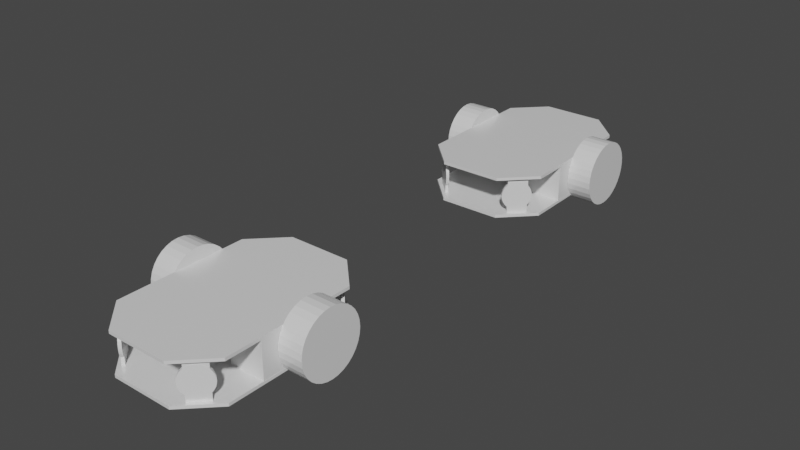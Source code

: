 # Source: scenario3variant3.blend  (saved by Blender 2.82.7; exported with 4.5.12 LTS)
import bpy
from mathutils import Matrix  # noqa: F401  (used for matrix-valued properties, if any)

bpy.ops.wm.read_factory_settings(use_empty=True)
scene = bpy.context.scene
scene.name = 'Scene'

# ---- materials (node trees are filled in below, after node groups)
mat_none_002 = bpy.data.materials.new('None.002')
mat_none_002.use_transparent_shadow = False
mat_none_002.roughness = 0.2546
mat_none_002.specular_intensity = 0.8
mat_none_003 = bpy.data.materials.new('None.003')
mat_none_003.use_transparent_shadow = False
mat_none_003.roughness = 0.2546
mat_none_003.specular_intensity = 0.8

# ---- material node trees
mat_none_002.use_nodes = True; mat_none_002.node_tree.nodes.clear()
_N = mat_none_002.node_tree.nodes; _L = mat_none_002.node_tree.links
n0 = _N.new('ShaderNodeOutputMaterial'); n0.name = 'Material Output'; n0.location = (300, 300)
n1 = _N.new('ShaderNodeBsdfPrincipled'); n1.name = 'Principled BSDF'; n1.location = (10, 300)
n1.distribution = 'GGX'
n1.subsurface_method = 'BURLEY'
n1.inputs[2].default_value = 0.2546
n1.inputs[3].default_value = 1.45
n1.inputs[13].default_value = 0.8
n1.inputs[27].default_value = (0.0, 0.0, 0.0, 1.0)
n1.inputs[28].default_value = 1.0
_L.new(n1.outputs[0], n0.inputs[0])
n0.is_active_output = True
mat_none_003.use_nodes = True; mat_none_003.node_tree.nodes.clear()
_N = mat_none_003.node_tree.nodes; _L = mat_none_003.node_tree.links
n0 = _N.new('ShaderNodeOutputMaterial'); n0.name = 'Material Output'; n0.location = (300, 300)
n1 = _N.new('ShaderNodeBsdfPrincipled'); n1.name = 'Principled BSDF'; n1.location = (10, 300)
n1.distribution = 'GGX'
n1.subsurface_method = 'BURLEY'
n1.inputs[2].default_value = 0.2546
n1.inputs[3].default_value = 1.45
n1.inputs[13].default_value = 0.8
n1.inputs[27].default_value = (0.0, 0.0, 0.0, 1.0)
n1.inputs[28].default_value = 1.0
_L.new(n1.outputs[0], n0.inputs[0])
n0.is_active_output = True

# ---- world
world_world = bpy.data.worlds.new('World'); scene.world = world_world
world_world.use_nodes = True; world_world.node_tree.nodes.clear()
_N = world_world.node_tree.nodes; _L = world_world.node_tree.links
n0 = _N.new('ShaderNodeOutputWorld'); n0.name = 'World Output'; n0.location = (300, 300)
n1 = _N.new('ShaderNodeBackground'); n1.name = 'Background'; n1.location = (10, 300)
n1.inputs[0].default_value = (0.05088, 0.05088, 0.05088, 1.0)
_L.new(n1.outputs[0], n0.inputs[0])
n0.is_active_output = True
world_world.color = (0.05088, 0.05088, 0.05088)
world_world.use_sun_shadow = False
world_world.sun_shadow_jitter_overblur = 0.0

# ---- meshes
me_bottom_baseboard_plane_001 = bpy.data.meshes.new('Bottom_Baseboard_Plane.001')
me_bottom_baseboard_plane_001.from_pydata([(-0.0888, -0.02201, 0.03191), (-0.0888, -0.02201, -0.03189), (-0.0578, -0.02201, -0.06289), (0.0762, -0.02201, -0.06289), (0.1072, -0.02201, -0.03189), (0.1072, -0.02201, 0.03191), (0.0762, -0.02201, 0.06291), (-0.0578, -0.02201, 0.06291), (0.1072, -0.02201, 0.03191), (0.1072, -0.02201, -0.03189), (0.1072, -0.02201, -0.03189), (0.1072, -0.02201, 0.03191), (0.0762, -0.02201, 0.06291), (-0.0578, -0.02201, -0.06289), (0.0762, -0.02201, -0.06289), (-0.0888, -0.02201, 0.03191), (-0.0888, -0.02201, -0.03189), (-0.0578, -0.02201, 0.06291), (0.0762, -0.02201, 0.06291), (0.1072, -0.01901, 0.03191), (0.0762, -0.01901, 0.06291), (0.0762, -0.02201, -0.06289), (-0.0888, -0.02201, -0.03189), (-0.0578, -0.02201, -0.06289), (-0.0578, -0.02201, 0.06291), (-0.0888, -0.02201, 0.03191), (-0.0888, -0.01901, 0.03191), (-0.0578, -0.01901, 0.06291), (0.1072, -0.01901, -0.03189), (0.0762, -0.01901, -0.06289), (-0.0578, -0.01901, -0.06289), (-0.0888, -0.01901, -0.03189), (-0.0888, 0.01799, 0.03191), (-0.0888, 0.01799, -0.03189), (-0.0578, 0.01799, -0.06289), (0.0762, 0.01799, -0.06289), (0.1072, 0.01799, -0.03189), (0.1072, 0.01799, 0.03191), (0.0762, 0.01799, 0.06291), (-0.0578, 0.01799, 0.06291), (0.1072, 0.01799, 0.03191), (0.1072, 0.01799, -0.03189), (0.1072, 0.01799, -0.03189), (0.1072, 0.01799, 0.03191), (0.0762, 0.01799, 0.06291), (-0.0578, 0.01799, -0.06289), (0.0762, 0.01799, -0.06289), (-0.0888, 0.01799, 0.03191), (-0.0888, 0.01799, -0.03189), (-0.0578, 0.01799, 0.06291), (0.0762, 0.01799, 0.06291), (0.1072, 0.02099, 0.03191), (0.0762, 0.02099, 0.06291), (0.0762, 0.01799, -0.06289), (-0.0888, 0.01799, -0.03189), (-0.0578, 0.01799, -0.06289), (-0.0578, 0.01799, 0.06291), (-0.0888, 0.01799, 0.03191), (-0.0888, 0.02099, 0.03191), (-0.0578, 0.02099, 0.06291), (0.1072, 0.02099, -0.03189), (0.0762, 0.02099, -0.06289), (-0.0578, 0.02099, -0.06289), (-0.0888, 0.02099, -0.03189), (-0.06172, 0.01799, 0.04998), (-0.07587, 0.01799, 0.03584), (-0.07587, -0.01901, 0.03584), (-0.06172, -0.01901, 0.04998), (-0.06385, 0.01799, 0.0521), (-0.06385, -0.01901, 0.0521), (-0.07799, -0.01901, 0.03796), (-0.07799, 0.01799, 0.03796), (-0.07587, 0.01799, -0.03502), (-0.06172, 0.01799, -0.04916), (-0.06172, -0.01901, -0.04916), (-0.07587, -0.01901, -0.03502), (-0.07799, 0.01799, -0.03714), (-0.07799, -0.01901, -0.03714), (-0.06385, -0.01901, -0.05128), (-0.06385, 0.01799, -0.05128), (0.08213, 0.01799, 0.05198), (0.09628, 0.01799, 0.03784), (0.09628, -0.01901, 0.03784), (0.08213, -0.01901, 0.05198), (0.08001, 0.01799, 0.04986), (0.08001, -0.01901, 0.04986), (0.09415, -0.01901, 0.03572), (0.09415, 0.01799, 0.03572), (0.09628, 0.01799, -0.03802), (0.08213, 0.01799, -0.05216), (0.08213, -0.01901, -0.05216), (0.09628, -0.01901, -0.03802), (0.09415, 0.01799, -0.0359), (0.09415, -0.01901, -0.0359), (0.08001, -0.01901, -0.05004), (0.08001, 0.01799, -0.05004), (0.09745, -0.0005096, 0.03244), (0.09957, -0.0005096, 0.03456), (0.09937, -0.003436, 0.03477), (0.09725, -0.003436, 0.03265), (0.09876, -0.00625, 0.03537), (0.09664, -0.00625, 0.03325), (0.09778, -0.008844, 0.03635), (0.09566, -0.008844, 0.03423), (0.09647, -0.01112, 0.03767), (0.09434, -0.01112, 0.03555), (0.09486, -0.01298, 0.03928), (0.09274, -0.01298, 0.03716), (0.09302, -0.01437, 0.04111), (0.0909, -0.01437, 0.03899), (0.09103, -0.01522, 0.0431), (0.08891, -0.01522, 0.04098), (0.08897, -0.01551, 0.04517), (0.08684, -0.01551, 0.04305), (0.0869, -0.01522, 0.04724), (0.08477, -0.01522, 0.04512), (0.08491, -0.01437, 0.04923), (0.08278, -0.01437, 0.04711), (0.08307, -0.01298, 0.05106), (0.08095, -0.01298, 0.04894), (0.08147, -0.01112, 0.05267), (0.07934, -0.01112, 0.05055), (0.08015, -0.008844, 0.05399), (0.07802, -0.008844, 0.05187), (0.07917, -0.00625, 0.05497), (0.07704, -0.00625, 0.05285), (0.07856, -0.003436, 0.05557), (0.07644, -0.003436, 0.05345), (0.07836, -0.0005096, 0.05578), (0.07624, -0.0005096, 0.05366), (0.07856, 0.002416, 0.05557), (0.07644, 0.002416, 0.05345), (0.07917, 0.00523, 0.05497), (0.07704, 0.00523, 0.05285), (0.08015, 0.007824, 0.05399), (0.07802, 0.007824, 0.05187), (0.08147, 0.0101, 0.05267), (0.07934, 0.0101, 0.05055), (0.08307, 0.01196, 0.05106), (0.08095, 0.01196, 0.04894), (0.08491, 0.01335, 0.04923), (0.08278, 0.01335, 0.04711), (0.0869, 0.0142, 0.04724), (0.08477, 0.0142, 0.04512), (0.08897, 0.01449, 0.04517), (0.08684, 0.01449, 0.04305), (0.09103, 0.0142, 0.0431), (0.08891, 0.0142, 0.04098), (0.09302, 0.01335, 0.04111), (0.0909, 0.01335, 0.03899), (0.09486, 0.01196, 0.03928), (0.09274, 0.01196, 0.03716), (0.09647, 0.0101, 0.03767), (0.09434, 0.0101, 0.03555), (0.09778, 0.007824, 0.03635), (0.09566, 0.007824, 0.03423), (0.09876, 0.00523, 0.03537), (0.09664, 0.00523, 0.03325), (0.09937, 0.002416, 0.03477), (0.09725, 0.002416, 0.03265), (0.07704, -0.0005096, -0.05314), (0.07916, -0.0005096, -0.05526), (0.07936, -0.003436, -0.05505), (0.07724, -0.003436, -0.05293), (0.07997, -0.00625, -0.05445), (0.07784, -0.00625, -0.05233), (0.08095, -0.008844, -0.05347), (0.07882, -0.008844, -0.05135), (0.08227, -0.01112, -0.05215), (0.08014, -0.01112, -0.05003), (0.08387, -0.01298, -0.05054), (0.08175, -0.01298, -0.04842), (0.08571, -0.01437, -0.04871), (0.08358, -0.01437, -0.04659), (0.0877, -0.01522, -0.04672), (0.08557, -0.01522, -0.0446), (0.08977, -0.01551, -0.04465), (0.08764, -0.01551, -0.04253), (0.09183, -0.01522, -0.04258), (0.08971, -0.01522, -0.04046), (0.09382, -0.01437, -0.04059), (0.0917, -0.01437, -0.03847), (0.09566, -0.01298, -0.03876), (0.09354, -0.01298, -0.03664), (0.09727, -0.01112, -0.03715), (0.09514, -0.01112, -0.03503), (0.09858, -0.008844, -0.03583), (0.09646, -0.008844, -0.03371), (0.09956, -0.00625, -0.03485), (0.09744, -0.00625, -0.03273), (0.1002, -0.003436, -0.03425), (0.09805, -0.003436, -0.03213), (0.1004, -0.0005096, -0.03404), (0.09825, -0.0005096, -0.03192), (0.1002, 0.002416, -0.03425), (0.09805, 0.002416, -0.03213), (0.09956, 0.00523, -0.03485), (0.09744, 0.00523, -0.03273), (0.09858, 0.007824, -0.03583), (0.09646, 0.007824, -0.03371), (0.09727, 0.0101, -0.03715), (0.09514, 0.0101, -0.03503), (0.09566, 0.01196, -0.03876), (0.09354, 0.01196, -0.03664), (0.09382, 0.01335, -0.04059), (0.0917, 0.01335, -0.03847), (0.09183, 0.0142, -0.04258), (0.08971, 0.0142, -0.04046), (0.08977, 0.01449, -0.04465), (0.08764, 0.01449, -0.04253), (0.0877, 0.0142, -0.04672), (0.08557, 0.0142, -0.0446), (0.08571, 0.01335, -0.04871), (0.08358, 0.01335, -0.04659), (0.08387, 0.01196, -0.05054), (0.08175, 0.01196, -0.04842), (0.08227, 0.0101, -0.05215), (0.08014, 0.0101, -0.05003), (0.08095, 0.007824, -0.05347), (0.07882, 0.007824, -0.05135), (0.07997, 0.00523, -0.05445), (0.07784, 0.00523, -0.05233), (0.07936, 0.002416, -0.05505), (0.07724, 0.002416, -0.05293), (-0.06015, -0.0005096, -0.05506), (-0.05803, -0.0005096, -0.05294), (-0.05823, -0.003436, -0.05273), (-0.06035, -0.003436, -0.05485), (-0.05884, -0.00625, -0.05213), (-0.06096, -0.00625, -0.05425), (-0.05982, -0.008844, -0.05115), (-0.06194, -0.008844, -0.05327), (-0.06113, -0.01112, -0.04983), (-0.06326, -0.01112, -0.05195), (-0.06274, -0.01298, -0.04822), (-0.06486, -0.01298, -0.05034), (-0.06458, -0.01437, -0.04639), (-0.0667, -0.01437, -0.04851), (-0.06657, -0.01522, -0.0444), (-0.06869, -0.01522, -0.04652), (-0.06863, -0.01551, -0.04233), (-0.07076, -0.01551, -0.04445), (-0.0707, -0.01522, -0.04026), (-0.07283, -0.01522, -0.04238), (-0.07269, -0.01437, -0.03827), (-0.07482, -0.01437, -0.04039), (-0.07453, -0.01298, -0.03644), (-0.07665, -0.01298, -0.03856), (-0.07613, -0.01112, -0.03483), (-0.07826, -0.01112, -0.03695), (-0.07745, -0.008844, -0.03351), (-0.07958, -0.008844, -0.03563), (-0.07843, -0.00625, -0.03253), (-0.08056, -0.00625, -0.03465), (-0.07904, -0.003436, -0.03193), (-0.08116, -0.003436, -0.03405), (-0.07924, -0.0005096, -0.03172), (-0.08136, -0.0005096, -0.03384), (-0.07904, 0.002416, -0.03193), (-0.08116, 0.002416, -0.03405), (-0.07843, 0.00523, -0.03253), (-0.08056, 0.00523, -0.03465), (-0.07745, 0.007824, -0.03351), (-0.07958, 0.007824, -0.03563), (-0.07613, 0.0101, -0.03483), (-0.07826, 0.0101, -0.03695), (-0.07453, 0.01196, -0.03644), (-0.07665, 0.01196, -0.03856), (-0.07269, 0.01335, -0.03827), (-0.07482, 0.01335, -0.04039), (-0.0707, 0.0142, -0.04026), (-0.07283, 0.0142, -0.04238), (-0.06863, 0.01449, -0.04233), (-0.07076, 0.01449, -0.04445), (-0.06657, 0.0142, -0.0444), (-0.06869, 0.0142, -0.04652), (-0.06458, 0.01335, -0.04639), (-0.0667, 0.01335, -0.04851), (-0.06274, 0.01196, -0.04822), (-0.06486, 0.01196, -0.05034), (-0.06113, 0.0101, -0.04983), (-0.06326, 0.0101, -0.05195), (-0.05982, 0.007824, -0.05115), (-0.06194, 0.007824, -0.05327), (-0.05884, 0.00523, -0.05213), (-0.06096, 0.00523, -0.05425), (-0.05823, 0.002416, -0.05273), (-0.06035, 0.002416, -0.05485), (-0.08146, -0.0005096, 0.03456), (-0.07934, -0.0005096, 0.03244), (-0.07914, -0.003436, 0.03265), (-0.08126, -0.003436, 0.03477), (-0.07853, -0.00625, 0.03325), (-0.08066, -0.00625, 0.03537), (-0.07755, -0.008844, 0.03423), (-0.07968, -0.008844, 0.03635), (-0.07623, -0.01112, 0.03555), (-0.07836, -0.01112, 0.03767), (-0.07463, -0.01298, 0.03716), (-0.07675, -0.01298, 0.03928), (-0.07279, -0.01437, 0.03899), (-0.07492, -0.01437, 0.04111), (-0.0708, -0.01522, 0.04098), (-0.07293, -0.01522, 0.0431), (-0.06873, -0.01551, 0.04305), (-0.07086, -0.01551, 0.04517), (-0.06667, -0.01522, 0.04512), (-0.06879, -0.01522, 0.04724), (-0.06468, -0.01437, 0.04711), (-0.0668, -0.01437, 0.04923), (-0.06284, -0.01298, 0.04894), (-0.06496, -0.01298, 0.05106), (-0.06123, -0.01112, 0.05055), (-0.06336, -0.01112, 0.05267), (-0.05992, -0.008844, 0.05187), (-0.06204, -0.008844, 0.05399), (-0.05894, -0.00625, 0.05285), (-0.06106, -0.00625, 0.05497), (-0.05833, -0.003436, 0.05345), (-0.06045, -0.003436, 0.05557), (-0.05813, -0.0005096, 0.05366), (-0.06025, -0.0005096, 0.05578), (-0.05833, 0.002416, 0.05345), (-0.06045, 0.002416, 0.05557), (-0.05894, 0.00523, 0.05285), (-0.06106, 0.00523, 0.05497), (-0.05992, 0.007824, 0.05187), (-0.06204, 0.007824, 0.05399), (-0.06123, 0.0101, 0.05055), (-0.06336, 0.0101, 0.05267), (-0.06284, 0.01196, 0.04894), (-0.06496, 0.01196, 0.05106), (-0.06468, 0.01335, 0.04711), (-0.0668, 0.01335, 0.04923), (-0.06667, 0.0142, 0.04512), (-0.06879, 0.0142, 0.04724), (-0.06873, 0.01449, 0.04305), (-0.07086, 0.01449, 0.04517), (-0.0708, 0.0142, 0.04098), (-0.07293, 0.0142, 0.0431), (-0.07279, 0.01335, 0.03899), (-0.07492, 0.01335, 0.04111), (-0.07463, 0.01196, 0.03716), (-0.07675, 0.01196, 0.03928), (-0.07623, 0.0101, 0.03555), (-0.07836, 0.0101, 0.03767), (-0.07755, 0.007824, 0.03423), (-0.07968, 0.007824, 0.03635), (-0.07853, 0.00523, 0.03325), (-0.08066, 0.00523, 0.03537), (-0.07914, 0.002416, 0.03265), (-0.08126, 0.002416, 0.03477), (-0.0378, -0.01901, -0.02629), (-0.0378, -0.01901, -0.06279), (0.0402, -0.01901, -0.06279), (0.0402, -0.01901, -0.02629), (-0.0378, 0.01806, -0.02629), (0.0402, 0.01806, -0.02629), (0.0402, 0.01806, -0.06279), (-0.0378, 0.01806, -0.06279), (-0.0378, -0.01901, -0.06279), (-0.0378, -0.01901, 0.06291), (-0.0378, -0.01901, 0.02641), (0.0402, -0.01901, 0.02641), (0.0402, -0.01901, 0.06291), (-0.0378, 0.01806, 0.06291), (0.0402, 0.01806, 0.06291), (0.0402, 0.01806, 0.02641), (-0.0378, 0.01806, 0.02641), (-0.0378, -0.01901, 0.02641), (-0.008795, 0.03399, -0.08819), (-0.008795, 0.03399, -0.06299), (-0.002357, 0.03336, -0.06299), (-0.002357, 0.03336, -0.08819), (0.003834, 0.03148, -0.06299), (0.003834, 0.03148, -0.08819), (0.009539, 0.02843, -0.06299), (0.009539, 0.02843, -0.08819), (0.01454, 0.02433, -0.06299), (0.01454, 0.02433, -0.08819), (0.01864, 0.01932, -0.06299), (0.01864, 0.01932, -0.08819), (0.02169, 0.01362, -0.06299), (0.02169, 0.01362, -0.08819), (0.02357, 0.007428, -0.06299), (0.02357, 0.007428, -0.08819), (0.0242, 0.0009904, -0.06299), (0.0242, 0.0009904, -0.08819), (0.02357, -0.005448, -0.06299), (0.02357, -0.005448, -0.08819), (0.02169, -0.01164, -0.06299), (0.02169, -0.01164, -0.08819), (0.01864, -0.01734, -0.06299), (0.01864, -0.01734, -0.08819), (0.01454, -0.02234, -0.06299), (0.01454, -0.02234, -0.08819), (0.009539, -0.02645, -0.06299), (0.009539, -0.02645, -0.08819), (0.003834, -0.0295, -0.06299), (0.003834, -0.0295, -0.08819), (-0.002357, -0.03138, -0.06299), (-0.002357, -0.03138, -0.08819), (-0.008795, -0.03201, -0.06299), (-0.008795, -0.03201, -0.08819), (-0.01523, -0.03138, -0.06299), (-0.01523, -0.03138, -0.08819), (-0.02142, -0.0295, -0.06299), (-0.02142, -0.0295, -0.08819), (-0.02713, -0.02645, -0.06299), (-0.02713, -0.02645, -0.08819), (-0.03213, -0.02234, -0.06299), (-0.03213, -0.02234, -0.08819), (-0.03623, -0.01734, -0.06299), (-0.03623, -0.01734, -0.08819), (-0.03928, -0.01164, -0.06299), (-0.03928, -0.01164, -0.08819), (-0.04116, -0.005448, -0.06299), (-0.04116, -0.005448, -0.08819), (-0.0418, 0.0009904, -0.06299), (-0.0418, 0.0009904, -0.08819), (-0.04116, 0.007428, -0.06299), (-0.04116, 0.007428, -0.08819), (-0.03928, 0.01362, -0.06299), (-0.03928, 0.01362, -0.08819), (-0.03623, 0.01932, -0.06299), (-0.03623, 0.01932, -0.08819), (-0.03213, 0.02433, -0.06299), (-0.03213, 0.02433, -0.08819), (-0.02713, 0.02843, -0.06299), (-0.02713, 0.02843, -0.08819), (-0.02142, 0.03148, -0.06299), (-0.02142, 0.03148, -0.08819), (-0.01523, 0.03336, -0.06299), (-0.01523, 0.03336, -0.08819), (-0.008795, 0.03399, 0.06281), (-0.008795, 0.03399, 0.08801), (-0.002357, 0.03336, 0.08801), (-0.002357, 0.03336, 0.06281), (0.003834, 0.03148, 0.08801), (0.003834, 0.03148, 0.06281), (0.009539, 0.02843, 0.08801), (0.009539, 0.02843, 0.06281), (0.01454, 0.02433, 0.08801), (0.01454, 0.02433, 0.06281), (0.01864, 0.01932, 0.08801), (0.01864, 0.01932, 0.06281), (0.02169, 0.01362, 0.08801), (0.02169, 0.01362, 0.06281), (0.02357, 0.007428, 0.08801), (0.02357, 0.007428, 0.06281), (0.0242, 0.0009904, 0.08801), (0.0242, 0.0009904, 0.06281), (0.02357, -0.005448, 0.08801), (0.02357, -0.005448, 0.06281), (0.02169, -0.01164, 0.08801), (0.02169, -0.01164, 0.06281), (0.01864, -0.01734, 0.08801), (0.01864, -0.01734, 0.06281), (0.01454, -0.02234, 0.08801), (0.01454, -0.02234, 0.06281), (0.009539, -0.02645, 0.08801), (0.009539, -0.02645, 0.06281), (0.003834, -0.0295, 0.08801), (0.003834, -0.0295, 0.06281), (-0.002357, -0.03138, 0.08801), (-0.002357, -0.03138, 0.06281), (-0.008795, -0.03201, 0.08801), (-0.008795, -0.03201, 0.06281), (-0.01523, -0.03138, 0.08801), (-0.01523, -0.03138, 0.06281), (-0.02142, -0.0295, 0.08801), (-0.02142, -0.0295, 0.06281), (-0.02713, -0.02645, 0.08801), (-0.02713, -0.02645, 0.06281), (-0.03213, -0.02234, 0.08801), (-0.03213, -0.02234, 0.06281), (-0.03623, -0.01734, 0.08801), (-0.03623, -0.01734, 0.06281), (-0.03928, -0.01164, 0.08801), (-0.03928, -0.01164, 0.06281), (-0.04116, -0.005448, 0.08801), (-0.04116, -0.005448, 0.06281), (-0.0418, 0.0009904, 0.08801), (-0.0418, 0.0009904, 0.06281), (-0.04116, 0.007428, 0.08801), (-0.04116, 0.007428, 0.06281), (-0.03928, 0.01362, 0.08801), (-0.03928, 0.01362, 0.06281), (-0.03623, 0.01932, 0.08801), (-0.03623, 0.01932, 0.06281), (-0.03213, 0.02433, 0.08801), (-0.03213, 0.02433, 0.06281), (-0.02713, 0.02843, 0.08801), (-0.02713, 0.02843, 0.06281), (-0.02142, 0.03148, 0.08801), (-0.02142, 0.03148, 0.06281), (-0.01523, 0.03336, 0.08801), (-0.01523, 0.03336, 0.06281)], [(353, 360), (362, 369)], [(0, 1, 2, 3, 4, 5, 6, 7), (8, 9, 10, 11), (6, 5, 8, 12), (3, 2, 13, 14), (1, 0, 15, 16), (5, 4, 9, 8), (4, 3, 14, 9), (2, 1, 16, 13), (0, 7, 17, 15), (7, 6, 12, 17), (18, 11, 19, 20), (9, 14, 21, 10), (13, 16, 22, 23), (15, 17, 24, 25), (17, 12, 18, 24), (12, 8, 11, 18), (14, 13, 23, 21), (16, 15, 25, 22), (26, 27, 20, 19, 28, 29, 30, 31), (21, 23, 30, 29), (22, 25, 26, 31), (11, 10, 28, 19), (10, 21, 29, 28), (23, 22, 31, 30), (25, 24, 27, 26), (24, 18, 20, 27), (32, 33, 34, 35, 36, 37, 38, 39), (40, 41, 42, 43), (38, 37, 40, 44), (35, 34, 45, 46), (33, 32, 47, 48), (37, 36, 41, 40), (36, 35, 46, 41), (34, 33, 48, 45), (32, 39, 49, 47), (39, 38, 44, 49), (50, 43, 51, 52), (41, 46, 53, 42), (45, 48, 54, 55), (47, 49, 56, 57), (49, 44, 50, 56), (44, 40, 43, 50), (46, 45, 55, 53), (48, 47, 57, 54), (58, 59, 52, 51, 60, 61, 62, 63), (53, 55, 62, 61), (54, 57, 58, 63), (43, 42, 60, 51), (42, 53, 61, 60), (55, 54, 63, 62), (57, 56, 59, 58), (56, 50, 52, 59), (64, 65, 66, 67), (68, 69, 70, 71), (64, 67, 69, 68), (67, 66, 70, 69), (65, 64, 68, 71), (66, 65, 71, 70), (72, 73, 74, 75), (76, 77, 78, 79), (72, 75, 77, 76), (75, 74, 78, 77), (73, 72, 76, 79), (74, 73, 79, 78), (80, 81, 82, 83), (84, 85, 86, 87), (80, 83, 85, 84), (83, 82, 86, 85), (81, 80, 84, 87), (82, 81, 87, 86), (88, 89, 90, 91), (92, 93, 94, 95), (88, 91, 93, 92), (91, 90, 94, 93), (89, 88, 92, 95), (90, 89, 95, 94), (96, 97, 98, 99), (99, 98, 100, 101), (101, 100, 102, 103), (103, 102, 104, 105), (105, 104, 106, 107), (107, 106, 108, 109), (109, 108, 110, 111), (111, 110, 112, 113), (113, 112, 114, 115), (115, 114, 116, 117), (117, 116, 118, 119), (119, 118, 120, 121), (121, 120, 122, 123), (123, 122, 124, 125), (125, 124, 126, 127), (127, 126, 128, 129), (129, 128, 130, 131), (131, 130, 132, 133), (133, 132, 134, 135), (135, 134, 136, 137), (137, 136, 138, 139), (139, 138, 140, 141), (141, 140, 142, 143), (143, 142, 144, 145), (145, 144, 146, 147), (147, 146, 148, 149), (149, 148, 150, 151), (151, 150, 152, 153), (153, 152, 154, 155), (155, 154, 156, 157), (98, 97, 158, 156, 154, 152, 150, 148, 146, 144, 142, 140, 138, 136, 134, 132, 130, 128, 126, 124, 122, 120, 118, 116, 114, 112, 110, 108, 106, 104, 102, 100), (157, 156, 158, 159), (159, 158, 97, 96), (96, 99, 101, 103, 105, 107, 109, 111, 113, 115, 117, 119, 121, 123, 125, 127, 129, 131, 133, 135, 137, 139, 141, 143, 145, 147, 149, 151, 153, 155, 157, 159), (160, 161, 162, 163), (163, 162, 164, 165), (165, 164, 166, 167), (167, 166, 168, 169), (169, 168, 170, 171), (171, 170, 172, 173), (173, 172, 174, 175), (175, 174, 176, 177), (177, 176, 178, 179), (179, 178, 180, 181), (181, 180, 182, 183), (183, 182, 184, 185), (185, 184, 186, 187), (187, 186, 188, 189), (189, 188, 190, 191), (191, 190, 192, 193), (193, 192, 194, 195), (195, 194, 196, 197), (197, 196, 198, 199), (199, 198, 200, 201), (201, 200, 202, 203), (203, 202, 204, 205), (205, 204, 206, 207), (207, 206, 208, 209), (209, 208, 210, 211), (211, 210, 212, 213), (213, 212, 214, 215), (215, 214, 216, 217), (217, 216, 218, 219), (219, 218, 220, 221), (162, 161, 222, 220, 218, 216, 214, 212, 210, 208, 206, 204, 202, 200, 198, 196, 194, 192, 190, 188, 186, 184, 182, 180, 178, 176, 174, 172, 170, 168, 166, 164), (221, 220, 222, 223), (223, 222, 161, 160), (160, 163, 165, 167, 169, 171, 173, 175, 177, 179, 181, 183, 185, 187, 189, 191, 193, 195, 197, 199, 201, 203, 205, 207, 209, 211, 213, 215, 217, 219, 221, 223), (224, 225, 226, 227), (227, 226, 228, 229), (229, 228, 230, 231), (231, 230, 232, 233), (233, 232, 234, 235), (235, 234, 236, 237), (237, 236, 238, 239), (239, 238, 240, 241), (241, 240, 242, 243), (243, 242, 244, 245), (245, 244, 246, 247), (247, 246, 248, 249), (249, 248, 250, 251), (251, 250, 252, 253), (253, 252, 254, 255), (255, 254, 256, 257), (257, 256, 258, 259), (259, 258, 260, 261), (261, 260, 262, 263), (263, 262, 264, 265), (265, 264, 266, 267), (267, 266, 268, 269), (269, 268, 270, 271), (271, 270, 272, 273), (273, 272, 274, 275), (275, 274, 276, 277), (277, 276, 278, 279), (279, 278, 280, 281), (281, 280, 282, 283), (283, 282, 284, 285), (226, 225, 286, 284, 282, 280, 278, 276, 274, 272, 270, 268, 266, 264, 262, 260, 258, 256, 254, 252, 250, 248, 246, 244, 242, 240, 238, 236, 234, 232, 230, 228), (285, 284, 286, 287), (287, 286, 225, 224), (224, 227, 229, 231, 233, 235, 237, 239, 241, 243, 245, 247, 249, 251, 253, 255, 257, 259, 261, 263, 265, 267, 269, 271, 273, 275, 277, 279, 281, 283, 285, 287), (288, 289, 290, 291), (291, 290, 292, 293), (293, 292, 294, 295), (295, 294, 296, 297), (297, 296, 298, 299), (299, 298, 300, 301), (301, 300, 302, 303), (303, 302, 304, 305), (305, 304, 306, 307), (307, 306, 308, 309), (309, 308, 310, 311), (311, 310, 312, 313), (313, 312, 314, 315), (315, 314, 316, 317), (317, 316, 318, 319), (319, 318, 320, 321), (321, 320, 322, 323), (323, 322, 324, 325), (325, 324, 326, 327), (327, 326, 328, 329), (329, 328, 330, 331), (331, 330, 332, 333), (333, 332, 334, 335), (335, 334, 336, 337), (337, 336, 338, 339), (339, 338, 340, 341), (341, 340, 342, 343), (343, 342, 344, 345), (345, 344, 346, 347), (347, 346, 348, 349), (290, 289, 350, 348, 346, 344, 342, 340, 338, 336, 334, 332, 330, 328, 326, 324, 322, 320, 318, 316, 314, 312, 310, 308, 306, 304, 302, 300, 298, 296, 294, 292), (349, 348, 350, 351), (351, 350, 289, 288), (288, 291, 293, 295, 297, 299, 301, 303, 305, 307, 309, 311, 313, 315, 317, 319, 321, 323, 325, 327, 329, 331, 333, 335, 337, 339, 341, 343, 345, 347, 349, 351), (352, 353, 354, 355), (356, 357, 358, 359), (355, 354, 358, 357), (353, 352, 356, 359), (354, 353, 359, 358), (352, 355, 357, 356), (361, 362, 363, 364), (365, 366, 367, 368), (364, 363, 367, 366), (362, 361, 365, 368), (363, 362, 368, 367), (361, 364, 366, 365), (370, 371, 372, 373), (373, 372, 374, 375), (375, 374, 376, 377), (377, 376, 378, 379), (379, 378, 380, 381), (381, 380, 382, 383), (383, 382, 384, 385), (385, 384, 386, 387), (387, 386, 388, 389), (389, 388, 390, 391), (391, 390, 392, 393), (393, 392, 394, 395), (395, 394, 396, 397), (397, 396, 398, 399), (399, 398, 400, 401), (401, 400, 402, 403), (403, 402, 404, 405), (405, 404, 406, 407), (407, 406, 408, 409), (409, 408, 410, 411), (411, 410, 412, 413), (413, 412, 414, 415), (415, 414, 416, 417), (417, 416, 418, 419), (419, 418, 420, 421), (421, 420, 422, 423), (423, 422, 424, 425), (425, 424, 426, 427), (427, 426, 428, 429), (429, 428, 430, 431), (372, 371, 432, 430, 428, 426, 424, 422, 420, 418, 416, 414, 412, 410, 408, 406, 404, 402, 400, 398, 396, 394, 392, 390, 388, 386, 384, 382, 380, 378, 376, 374), (431, 430, 432, 433), (433, 432, 371, 370), (370, 373, 375, 377, 379, 381, 383, 385, 387, 389, 391, 393, 395, 397, 399, 401, 403, 405, 407, 409, 411, 413, 415, 417, 419, 421, 423, 425, 427, 429, 431, 433), (434, 435, 436, 437), (437, 436, 438, 439), (439, 438, 440, 441), (441, 440, 442, 443), (443, 442, 444, 445), (445, 444, 446, 447), (447, 446, 448, 449), (449, 448, 450, 451), (451, 450, 452, 453), (453, 452, 454, 455), (455, 454, 456, 457), (457, 456, 458, 459), (459, 458, 460, 461), (461, 460, 462, 463), (463, 462, 464, 465), (465, 464, 466, 467), (467, 466, 468, 469), (469, 468, 470, 471), (471, 470, 472, 473), (473, 472, 474, 475), (475, 474, 476, 477), (477, 476, 478, 479), (479, 478, 480, 481), (481, 480, 482, 483), (483, 482, 484, 485), (485, 484, 486, 487), (487, 486, 488, 489), (489, 488, 490, 491), (491, 490, 492, 493), (493, 492, 494, 495), (436, 435, 496, 494, 492, 490, 488, 486, 484, 482, 480, 478, 476, 474, 472, 470, 468, 466, 464, 462, 460, 458, 456, 454, 452, 450, 448, 446, 444, 442, 440, 438), (495, 494, 496, 497), (497, 496, 435, 434), (434, 437, 439, 441, 443, 445, 447, 449, 451, 453, 455, 457, 459, 461, 463, 465, 467, 469, 471, 473, 475, 477, 479, 481, 483, 485, 487, 489, 491, 493, 495, 497)])
_uv = me_bottom_baseboard_plane_001.uv_layers.new(name='UVMap')
_uv.uv.foreach_set('vector', [0.0, 0.2449, 0.0, 0.8691, 0.07788, 1.0, 0.8132, 1.0, 1.0, 0.822, 1.0, 0.2257, 0.8691, 0.0, 0.1577, 0.0, 1.0, 0.2257, 1.0, 0.822, 1.0, 0.822, 1.0, 0.2257, 0.8691, 0.0, 1.0, 0.2257, 1.0, 0.2257, 0.8691, 0.0, 0.8132, 1.0, 0.07788, 1.0, 0.07788, 1.0, 0.8132, 1.0, 0.0, 0.8691, 0.0, 0.2449, 0.0, 0.2449, 0.0, 0.8691, 1.0, 0.2257, 1.0, 0.822, 1.0, 0.822, 1.0, 0.2257, 1.0, 0.822, 0.8132, 1.0, 0.8132, 1.0, 1.0, 0.822, 0.07788, 1.0, 0.0, 0.8691, 0.0, 0.8691, 0.07788, 1.0, 0.0, 0.2449, 0.1577, 0.0, 0.1577, 0.0, 0.0, 0.2449, 0.1577, 0.0, 0.8691, 0.0, 0.8691, 0.0, 0.1577, 0.0, 0.8691, 0.0, 1.0, 0.2257, 1.0, 0.2257, 0.8691, 0.0, 1.0, 0.822, 0.8132, 1.0, 0.8132, 1.0, 1.0, 0.822, 0.07788, 1.0, 0.0, 0.8691, 0.0, 0.8691, 0.07788, 1.0, 0.0, 0.2449, 0.1577, 0.0, 0.1577, 0.0, 0.0, 0.2449, 0.1577, 0.0, 0.8691, 0.0, 0.8691, 0.0, 0.1577, 0.0, 0.8691, 0.0, 1.0, 0.2257, 1.0, 0.2257, 0.8691, 0.0, 0.8132, 1.0, 0.07788, 1.0, 0.07788, 1.0, 0.8132, 1.0, 0.0, 0.8691, 0.0, 0.2449, 0.0, 0.2449, 0.0, 0.8691, 0.0, 0.2449, 0.1577, 0.0, 0.8691, 0.0, 1.0, 0.2257, 1.0, 0.822, 0.8132, 1.0, 0.07788, 1.0, 0.0, 0.8691, 0.8132, 1.0, 0.07788, 1.0, 0.07788, 1.0, 0.8132, 1.0, 0.0, 0.8691, 0.0, 0.2449, 0.0, 0.2449, 0.0, 0.8691, 1.0, 0.2257, 1.0, 0.822, 1.0, 0.822, 1.0, 0.2257, 1.0, 0.822, 0.8132, 1.0, 0.8132, 1.0, 1.0, 0.822, 0.07788, 1.0, 0.0, 0.8691, 0.0, 0.8691, 0.07788, 1.0, 0.0, 0.2449, 0.1577, 0.0, 0.1577, 0.0, 0.0, 0.2449, 0.1577, 0.0, 0.8691, 0.0, 0.8691, 0.0, 0.1577, 0.0, 0.0, 0.2449, 0.0, 0.8691, 0.07788, 1.0, 0.8132, 1.0, 1.0, 0.822, 1.0, 0.2257, 0.8691, 0.0, 0.1577, 0.0, 1.0, 0.2257, 1.0, 0.822, 1.0, 0.822, 1.0, 0.2257, 0.8691, 0.0, 1.0, 0.2257, 1.0, 0.2257, 0.8691, 0.0, 0.8132, 1.0, 0.07788, 1.0, 0.07788, 1.0, 0.8132, 1.0, 0.0, 0.8691, 0.0, 0.2449, 0.0, 0.2449, 0.0, 0.8691, 1.0, 0.2257, 1.0, 0.822, 1.0, 0.822, 1.0, 0.2257, 1.0, 0.822, 0.8132, 1.0, 0.8132, 1.0, 1.0, 0.822, 0.07788, 1.0, 0.0, 0.8691, 0.0, 0.8691, 0.07788, 1.0, 0.0, 0.2449, 0.1577, 0.0, 0.1577, 0.0, 0.0, 0.2449, 0.1577, 0.0, 0.8691, 0.0, 0.8691, 0.0, 0.1577, 0.0, 0.8691, 0.0, 1.0, 0.2257, 1.0, 0.2257, 0.8691, 0.0, 1.0, 0.822, 0.8132, 1.0, 0.8132, 1.0, 1.0, 0.822, 0.07788, 1.0, 0.0, 0.8691, 0.0, 0.8691, 0.07788, 1.0, 0.0, 0.2449, 0.1577, 0.0, 0.1577, 0.0, 0.0, 0.2449, 0.1577, 0.0, 0.8691, 0.0, 0.8691, 0.0, 0.1577, 0.0, 0.8691, 0.0, 1.0, 0.2257, 1.0, 0.2257, 0.8691, 0.0, 0.8132, 1.0, 0.07788, 1.0, 0.07788, 1.0, 0.8132, 1.0, 0.0, 0.8691, 0.0, 0.2449, 0.0, 0.2449, 0.0, 0.8691, 0.0, 0.2449, 0.1577, 0.0, 0.8691, 0.0, 1.0, 0.2257, 1.0, 0.822, 0.8132, 1.0, 0.07788, 1.0, 0.0, 0.8691, 0.8132, 1.0, 0.07788, 1.0, 0.07788, 1.0, 0.8132, 1.0, 0.0, 0.8691, 0.0, 0.2449, 0.0, 0.2449, 0.0, 0.8691, 1.0, 0.2257, 1.0, 0.822, 1.0, 0.822, 1.0, 0.2257, 1.0, 0.822, 0.8132, 1.0, 0.8132, 1.0, 1.0, 0.822, 0.07788, 1.0, 0.0, 0.8691, 0.0, 0.8691, 0.07788, 1.0, 0.0, 0.2449, 0.1577, 0.0, 0.1577, 0.0, 0.0, 0.2449, 0.1577, 0.0, 0.8691, 0.0, 0.8691, 0.0, 0.1577, 0.0, 0.0, 0.0, 0.0, 1.0, 1.0, 1.0, 1.0, 0.0, 0.0, 0.0, 1.0, 0.0, 1.0, 1.0, 0.0, 1.0, 0.0, 0.0, 1.0, 0.0, 1.0, 0.0, 0.0, 0.0, 1.0, 0.0, 1.0, 1.0, 1.0, 1.0, 1.0, 0.0, 0.0, 1.0, 0.0, 0.0, 0.0, 0.0, 0.0, 1.0, 1.0, 1.0, 0.0, 1.0, 0.0, 1.0, 1.0, 1.0, 0.0, 0.0, 0.0, 1.0, 1.0, 1.0, 1.0, 0.0, 0.0, 0.0, 1.0, 0.0, 1.0, 1.0, 0.0, 1.0, 0.0, 0.0, 1.0, 0.0, 1.0, 0.0, 0.0, 0.0, 1.0, 0.0, 1.0, 1.0, 1.0, 1.0, 1.0, 0.0, 0.0, 1.0, 0.0, 0.0, 0.0, 0.0, 0.0, 1.0, 1.0, 1.0, 0.0, 1.0, 0.0, 1.0, 1.0, 1.0, 0.0, 0.0, 0.0, 1.0, 1.0, 1.0, 1.0, 0.0, 0.0, 0.0, 1.0, 0.0, 1.0, 1.0, 0.0, 1.0, 0.0, 0.0, 1.0, 0.0, 1.0, 0.0, 0.0, 0.0, 1.0, 0.0, 1.0, 1.0, 1.0, 1.0, 1.0, 0.0, 0.0, 1.0, 0.0, 0.0, 0.0, 0.0, 0.0, 1.0, 1.0, 1.0, 0.0, 1.0, 0.0, 1.0, 1.0, 1.0, 0.0, 0.0, 0.0, 1.0, 1.0, 1.0, 1.0, 0.0, 0.0, 0.0, 1.0, 0.0, 1.0, 1.0, 0.0, 1.0, 0.0, 0.0, 1.0, 0.0, 1.0, 0.0, 0.0, 0.0, 1.0, 0.0, 1.0, 1.0, 1.0, 1.0, 1.0, 0.0, 0.0, 1.0, 0.0, 0.0, 0.0, 0.0, 0.0, 1.0, 1.0, 1.0, 0.0, 1.0, 0.0, 1.0, 1.0, 1.0, 1.0, 0.5, 1.0, 1.0, 0.9688, 1.0, 0.9688, 0.5, 0.9688, 0.5, 0.9688, 1.0, 0.9375, 1.0, 0.9375, 0.5, 0.9375, 0.5, 0.9375, 1.0, 0.9062, 1.0, 0.9062, 0.5, 0.9062, 0.5, 0.9062, 1.0, 0.875, 1.0, 0.875, 0.5, 0.875, 0.5, 0.875, 1.0, 0.8438, 1.0, 0.8438, 0.5, 0.8438, 0.5, 0.8438, 1.0, 0.8125, 1.0, 0.8125, 0.5, 0.8125, 0.5, 0.8125, 1.0, 0.7812, 1.0, 0.7812, 0.5, 0.7812, 0.5, 0.7812, 1.0, 0.75, 1.0, 0.75, 0.5, 0.75, 0.5, 0.75, 1.0, 0.7188, 1.0, 0.7188, 0.5, 0.7188, 0.5, 0.7188, 1.0, 0.6875, 1.0, 0.6875, 0.5, 0.6875, 0.5, 0.6875, 1.0, 0.6562, 1.0, 0.6562, 0.5, 0.6562, 0.5, 0.6562, 1.0, 0.625, 1.0, 0.625, 0.5, 0.625, 0.5, 0.625, 1.0, 0.5938, 1.0, 0.5938, 0.5, 0.5938, 0.5, 0.5938, 1.0, 0.5625, 1.0, 0.5625, 0.5, 0.5625, 0.5, 0.5625, 1.0, 0.5312, 1.0, 0.5312, 0.5, 0.5312, 0.5, 0.5312, 1.0, 0.5, 1.0, 0.5, 0.5, 0.5, 0.5, 0.5, 1.0, 0.4688, 1.0, 0.4688, 0.5, 0.4688, 0.5, 0.4688, 1.0, 0.4375, 1.0, 0.4375, 0.5, 0.4375, 0.5, 0.4375, 1.0, 0.4062, 1.0, 0.4062, 0.5, 0.4062, 0.5, 0.4062, 1.0, 0.375, 1.0, 0.375, 0.5, 0.375, 0.5, 0.375, 1.0, 0.3438, 1.0, 0.3438, 0.5, 0.3438, 0.5, 0.3438, 1.0, 0.3125, 1.0, 0.3125, 0.5, 0.3125, 0.5, 0.3125, 1.0, 0.2812, 1.0, 0.2812, 0.5, 0.2812, 0.5, 0.2812, 1.0, 0.25, 1.0, 0.25, 0.5, 0.25, 0.5, 0.25, 1.0, 0.2188, 1.0, 0.2188, 0.5, 0.2188, 0.5, 0.2188, 1.0, 0.1875, 1.0, 0.1875, 0.5, 0.1875, 0.5, 0.1875, 1.0, 0.1562, 1.0, 0.1562, 0.5, 0.1562, 0.5, 0.1562, 1.0, 0.125, 1.0, 0.125, 0.5, 0.125, 0.5, 0.125, 1.0, 0.09375, 1.0, 0.09375, 0.5, 0.09375, 0.5, 0.09375, 1.0, 0.0625, 1.0, 0.0625, 0.5, 0.2968, 0.4854, 0.25, 0.49, 0.2032, 0.4854, 0.1582, 0.4717, 0.1167, 0.4496, 0.08029, 0.4197, 0.05045, 0.3833, 0.02827, 0.3418, 0.01461, 0.2968, 0.01, 0.25, 0.01461, 0.2032, 0.02827, 0.1582, 0.05045, 0.1167, 0.08029, 0.08029, 0.1167, 0.05045, 0.1582, 0.02827, 0.2032, 0.01461, 0.25, 0.01, 0.2968, 0.01461, 0.3418, 0.02827, 0.3833, 0.05045, 0.4197, 0.08029, 0.4496, 0.1167, 0.4717, 0.1582, 0.4854, 0.2032, 0.49, 0.25, 0.4854, 0.2968, 0.4717, 0.3418, 0.4496, 0.3833, 0.4197, 0.4197, 0.3833, 0.4496, 0.3418, 0.4717, 0.0625, 0.5, 0.0625, 1.0, 0.03125, 1.0, 0.03125, 0.5, 0.03125, 0.5, 0.03125, 1.0, 0.0, 1.0, 0.0, 0.5, 0.75, 0.49, 0.7968, 0.4854, 0.8418, 0.4717, 0.8833, 0.4496, 0.9197, 0.4197, 0.9496, 0.3833, 0.9717, 0.3418, 0.9854, 0.2968, 0.99, 0.25, 0.9854, 0.2032, 0.9717, 0.1582, 0.9496, 0.1167, 0.9197, 0.08029, 0.8833, 0.05045, 0.8418, 0.02827, 0.7968, 0.01461, 0.75, 0.01, 0.7032, 0.01461, 0.6582, 0.02827, 0.6167, 0.05045, 0.5803, 0.08029, 0.5504, 0.1167, 0.5283, 0.1582, 0.5146, 0.2032, 0.51, 0.25, 0.5146, 0.2968, 0.5283, 0.3418, 0.5504, 0.3833, 0.5803, 0.4197, 0.6167, 0.4496, 0.6582, 0.4717, 0.7032, 0.4854, 1.0, 0.5, 1.0, 1.0, 0.9688, 1.0, 0.9688, 0.5, 0.9688, 0.5, 0.9688, 1.0, 0.9375, 1.0, 0.9375, 0.5, 0.9375, 0.5, 0.9375, 1.0, 0.9062, 1.0, 0.9062, 0.5, 0.9062, 0.5, 0.9062, 1.0, 0.875, 1.0, 0.875, 0.5, 0.875, 0.5, 0.875, 1.0, 0.8438, 1.0, 0.8438, 0.5, 0.8438, 0.5, 0.8438, 1.0, 0.8125, 1.0, 0.8125, 0.5, 0.8125, 0.5, 0.8125, 1.0, 0.7812, 1.0, 0.7812, 0.5, 0.7812, 0.5, 0.7812, 1.0, 0.75, 1.0, 0.75, 0.5, 0.75, 0.5, 0.75, 1.0, 0.7188, 1.0, 0.7188, 0.5, 0.7188, 0.5, 0.7188, 1.0, 0.6875, 1.0, 0.6875, 0.5, 0.6875, 0.5, 0.6875, 1.0, 0.6562, 1.0, 0.6562, 0.5, 0.6562, 0.5, 0.6562, 1.0, 0.625, 1.0, 0.625, 0.5, 0.625, 0.5, 0.625, 1.0, 0.5938, 1.0, 0.5938, 0.5, 0.5938, 0.5, 0.5938, 1.0, 0.5625, 1.0, 0.5625, 0.5, 0.5625, 0.5, 0.5625, 1.0, 0.5312, 1.0, 0.5312, 0.5, 0.5312, 0.5, 0.5312, 1.0, 0.5, 1.0, 0.5, 0.5, 0.5, 0.5, 0.5, 1.0, 0.4688, 1.0, 0.4688, 0.5, 0.4688, 0.5, 0.4688, 1.0, 0.4375, 1.0, 0.4375, 0.5, 0.4375, 0.5, 0.4375, 1.0, 0.4062, 1.0, 0.4062, 0.5, 0.4062, 0.5, 0.4062, 1.0, 0.375, 1.0, 0.375, 0.5, 0.375, 0.5, 0.375, 1.0, 0.3438, 1.0, 0.3438, 0.5, 0.3438, 0.5, 0.3438, 1.0, 0.3125, 1.0, 0.3125, 0.5, 0.3125, 0.5, 0.3125, 1.0, 0.2812, 1.0, 0.2812, 0.5, 0.2812, 0.5, 0.2812, 1.0, 0.25, 1.0, 0.25, 0.5, 0.25, 0.5, 0.25, 1.0, 0.2188, 1.0, 0.2188, 0.5, 0.2188, 0.5, 0.2188, 1.0, 0.1875, 1.0, 0.1875, 0.5, 0.1875, 0.5, 0.1875, 1.0, 0.1562, 1.0, 0.1562, 0.5, 0.1562, 0.5, 0.1562, 1.0, 0.125, 1.0, 0.125, 0.5, 0.125, 0.5, 0.125, 1.0, 0.09375, 1.0, 0.09375, 0.5, 0.09375, 0.5, 0.09375, 1.0, 0.0625, 1.0, 0.0625, 0.5, 0.2968, 0.4854, 0.25, 0.49, 0.2032, 0.4854, 0.1582, 0.4717, 0.1167, 0.4496, 0.08029, 0.4197, 0.05045, 0.3833, 0.02827, 0.3418, 0.01461, 0.2968, 0.01, 0.25, 0.01461, 0.2032, 0.02827, 0.1582, 0.05045, 0.1167, 0.08029, 0.08029, 0.1167, 0.05045, 0.1582, 0.02827, 0.2032, 0.01461, 0.25, 0.01, 0.2968, 0.01461, 0.3418, 0.02827, 0.3833, 0.05045, 0.4197, 0.08029, 0.4496, 0.1167, 0.4717, 0.1582, 0.4854, 0.2032, 0.49, 0.25, 0.4854, 0.2968, 0.4717, 0.3418, 0.4496, 0.3833, 0.4197, 0.4197, 0.3833, 0.4496, 0.3418, 0.4717, 0.0625, 0.5, 0.0625, 1.0, 0.03125, 1.0, 0.03125, 0.5, 0.03125, 0.5, 0.03125, 1.0, 0.0, 1.0, 0.0, 0.5, 0.75, 0.49, 0.7968, 0.4854, 0.8418, 0.4717, 0.8833, 0.4496, 0.9197, 0.4197, 0.9496, 0.3833, 0.9717, 0.3418, 0.9854, 0.2968, 0.99, 0.25, 0.9854, 0.2032, 0.9717, 0.1582, 0.9496, 0.1167, 0.9197, 0.08029, 0.8833, 0.05045, 0.8418, 0.02827, 0.7968, 0.01461, 0.75, 0.01, 0.7032, 0.01461, 0.6582, 0.02827, 0.6167, 0.05045, 0.5803, 0.08029, 0.5504, 0.1167, 0.5283, 0.1582, 0.5146, 0.2032, 0.51, 0.25, 0.5146, 0.2968, 0.5283, 0.3418, 0.5504, 0.3833, 0.5803, 0.4197, 0.6167, 0.4496, 0.6582, 0.4717, 0.7032, 0.4854, 1.0, 0.5, 1.0, 1.0, 0.9688, 1.0, 0.9688, 0.5, 0.9688, 0.5, 0.9688, 1.0, 0.9375, 1.0, 0.9375, 0.5, 0.9375, 0.5, 0.9375, 1.0, 0.9062, 1.0, 0.9062, 0.5, 0.9062, 0.5, 0.9062, 1.0, 0.875, 1.0, 0.875, 0.5, 0.875, 0.5, 0.875, 1.0, 0.8438, 1.0, 0.8438, 0.5, 0.8438, 0.5, 0.8438, 1.0, 0.8125, 1.0, 0.8125, 0.5, 0.8125, 0.5, 0.8125, 1.0, 0.7812, 1.0, 0.7812, 0.5, 0.7812, 0.5, 0.7812, 1.0, 0.75, 1.0, 0.75, 0.5, 0.75, 0.5, 0.75, 1.0, 0.7188, 1.0, 0.7188, 0.5, 0.7188, 0.5, 0.7188, 1.0, 0.6875, 1.0, 0.6875, 0.5, 0.6875, 0.5, 0.6875, 1.0, 0.6562, 1.0, 0.6562, 0.5, 0.6562, 0.5, 0.6562, 1.0, 0.625, 1.0, 0.625, 0.5, 0.625, 0.5, 0.625, 1.0, 0.5938, 1.0, 0.5938, 0.5, 0.5938, 0.5, 0.5938, 1.0, 0.5625, 1.0, 0.5625, 0.5, 0.5625, 0.5, 0.5625, 1.0, 0.5312, 1.0, 0.5312, 0.5, 0.5312, 0.5, 0.5312, 1.0, 0.5, 1.0, 0.5, 0.5, 0.5, 0.5, 0.5, 1.0, 0.4688, 1.0, 0.4688, 0.5, 0.4688, 0.5, 0.4688, 1.0, 0.4375, 1.0, 0.4375, 0.5, 0.4375, 0.5, 0.4375, 1.0, 0.4062, 1.0, 0.4062, 0.5, 0.4062, 0.5, 0.4062, 1.0, 0.375, 1.0, 0.375, 0.5, 0.375, 0.5, 0.375, 1.0, 0.3438, 1.0, 0.3438, 0.5, 0.3438, 0.5, 0.3438, 1.0, 0.3125, 1.0, 0.3125, 0.5, 0.3125, 0.5, 0.3125, 1.0, 0.2812, 1.0, 0.2812, 0.5, 0.2812, 0.5, 0.2812, 1.0, 0.25, 1.0, 0.25, 0.5, 0.25, 0.5, 0.25, 1.0, 0.2188, 1.0, 0.2188, 0.5, 0.2188, 0.5, 0.2188, 1.0, 0.1875, 1.0, 0.1875, 0.5, 0.1875, 0.5, 0.1875, 1.0, 0.1562, 1.0, 0.1562, 0.5, 0.1562, 0.5, 0.1562, 1.0, 0.125, 1.0, 0.125, 0.5, 0.125, 0.5, 0.125, 1.0, 0.09375, 1.0, 0.09375, 0.5, 0.09375, 0.5, 0.09375, 1.0, 0.0625, 1.0, 0.0625, 0.5, 0.2968, 0.4854, 0.25, 0.49, 0.2032, 0.4854, 0.1582, 0.4717, 0.1167, 0.4496, 0.08029, 0.4197, 0.05045, 0.3833, 0.02827, 0.3418, 0.01461, 0.2968, 0.01, 0.25, 0.01461, 0.2032, 0.02827, 0.1582, 0.05045, 0.1167, 0.08029, 0.08029, 0.1167, 0.05045, 0.1582, 0.02827, 0.2032, 0.01461, 0.25, 0.01, 0.2968, 0.01461, 0.3418, 0.02827, 0.3833, 0.05045, 0.4197, 0.08029, 0.4496, 0.1167, 0.4717, 0.1582, 0.4854, 0.2032, 0.49, 0.25, 0.4854, 0.2968, 0.4717, 0.3418, 0.4496, 0.3833, 0.4197, 0.4197, 0.3833, 0.4496, 0.3418, 0.4717, 0.0625, 0.5, 0.0625, 1.0, 0.03125, 1.0, 0.03125, 0.5, 0.03125, 0.5, 0.03125, 1.0, 0.0, 1.0, 0.0, 0.5, 0.75, 0.49, 0.7968, 0.4854, 0.8418, 0.4717, 0.8833, 0.4496, 0.9197, 0.4197, 0.9496, 0.3833, 0.9717, 0.3418, 0.9854, 0.2968, 0.99, 0.25, 0.9854, 0.2032, 0.9717, 0.1582, 0.9496, 0.1167, 0.9197, 0.08029, 0.8833, 0.05045, 0.8418, 0.02827, 0.7968, 0.01461, 0.75, 0.01, 0.7032, 0.01461, 0.6582, 0.02827, 0.6167, 0.05045, 0.5803, 0.08029, 0.5504, 0.1167, 0.5283, 0.1582, 0.5146, 0.2032, 0.51, 0.25, 0.5146, 0.2968, 0.5283, 0.3418, 0.5504, 0.3833, 0.5803, 0.4197, 0.6167, 0.4496, 0.6582, 0.4717, 0.7032, 0.4854, 1.0, 0.5, 1.0, 1.0, 0.9688, 1.0, 0.9688, 0.5, 0.9688, 0.5, 0.9688, 1.0, 0.9375, 1.0, 0.9375, 0.5, 0.9375, 0.5, 0.9375, 1.0, 0.9062, 1.0, 0.9062, 0.5, 0.9062, 0.5, 0.9062, 1.0, 0.875, 1.0, 0.875, 0.5, 0.875, 0.5, 0.875, 1.0, 0.8438, 1.0, 0.8438, 0.5, 0.8438, 0.5, 0.8438, 1.0, 0.8125, 1.0, 0.8125, 0.5, 0.8125, 0.5, 0.8125, 1.0, 0.7812, 1.0, 0.7812, 0.5, 0.7812, 0.5, 0.7812, 1.0, 0.75, 1.0, 0.75, 0.5, 0.75, 0.5, 0.75, 1.0, 0.7188, 1.0, 0.7188, 0.5, 0.7188, 0.5, 0.7188, 1.0, 0.6875, 1.0, 0.6875, 0.5, 0.6875, 0.5, 0.6875, 1.0, 0.6562, 1.0, 0.6562, 0.5, 0.6562, 0.5, 0.6562, 1.0, 0.625, 1.0, 0.625, 0.5, 0.625, 0.5, 0.625, 1.0, 0.5938, 1.0, 0.5938, 0.5, 0.5938, 0.5, 0.5938, 1.0, 0.5625, 1.0, 0.5625, 0.5, 0.5625, 0.5, 0.5625, 1.0, 0.5312, 1.0, 0.5312, 0.5, 0.5312, 0.5, 0.5312, 1.0, 0.5, 1.0, 0.5, 0.5, 0.5, 0.5, 0.5, 1.0, 0.4688, 1.0, 0.4688, 0.5, 0.4688, 0.5, 0.4688, 1.0, 0.4375, 1.0, 0.4375, 0.5, 0.4375, 0.5, 0.4375, 1.0, 0.4062, 1.0, 0.4062, 0.5, 0.4062, 0.5, 0.4062, 1.0, 0.375, 1.0, 0.375, 0.5, 0.375, 0.5, 0.375, 1.0, 0.3438, 1.0, 0.3438, 0.5, 0.3438, 0.5, 0.3438, 1.0, 0.3125, 1.0, 0.3125, 0.5, 0.3125, 0.5, 0.3125, 1.0, 0.2812, 1.0, 0.2812, 0.5, 0.2812, 0.5, 0.2812, 1.0, 0.25, 1.0, 0.25, 0.5, 0.25, 0.5, 0.25, 1.0, 0.2188, 1.0, 0.2188, 0.5, 0.2188, 0.5, 0.2188, 1.0, 0.1875, 1.0, 0.1875, 0.5, 0.1875, 0.5, 0.1875, 1.0, 0.1562, 1.0, 0.1562, 0.5, 0.1562, 0.5, 0.1562, 1.0, 0.125, 1.0, 0.125, 0.5, 0.125, 0.5, 0.125, 1.0, 0.09375, 1.0, 0.09375, 0.5, 0.09375, 0.5, 0.09375, 1.0, 0.0625, 1.0, 0.0625, 0.5, 0.2968, 0.4854, 0.25, 0.49, 0.2032, 0.4854, 0.1582, 0.4717, 0.1167, 0.4496, 0.08029, 0.4197, 0.05045, 0.3833, 0.02827, 0.3418, 0.01461, 0.2968, 0.01, 0.25, 0.01461, 0.2032, 0.02827, 0.1582, 0.05045, 0.1167, 0.08029, 0.08029, 0.1167, 0.05045, 0.1582, 0.02827, 0.2032, 0.01461, 0.25, 0.01, 0.2968, 0.01461, 0.3418, 0.02827, 0.3833, 0.05045, 0.4197, 0.08029, 0.4496, 0.1167, 0.4717, 0.1582, 0.4854, 0.2032, 0.49, 0.25, 0.4854, 0.2968, 0.4717, 0.3418, 0.4496, 0.3833, 0.4197, 0.4197, 0.3833, 0.4496, 0.3418, 0.4717, 0.0625, 0.5, 0.0625, 1.0, 0.03125, 1.0, 0.03125, 0.5, 0.03125, 0.5, 0.03125, 1.0, 0.0, 1.0, 0.0, 0.5, 0.75, 0.49, 0.7968, 0.4854, 0.8418, 0.4717, 0.8833, 0.4496, 0.9197, 0.4197, 0.9496, 0.3833, 0.9717, 0.3418, 0.9854, 0.2968, 0.99, 0.25, 0.9854, 0.2032, 0.9717, 0.1582, 0.9496, 0.1167, 0.9197, 0.08029, 0.8833, 0.05045, 0.8418, 0.02827, 0.7968, 0.01461, 0.75, 0.01, 0.7032, 0.01461, 0.6582, 0.02827, 0.6167, 0.05045, 0.5803, 0.08029, 0.5504, 0.1167, 0.5283, 0.1582, 0.5146, 0.2032, 0.51, 0.25, 0.5146, 0.2968, 0.5283, 0.3418, 0.5504, 0.3833, 0.5803, 0.4197, 0.6167, 0.4496, 0.6582, 0.4717, 0.7032, 0.4854, 0.0, 0.0, 0.0, 1.0, 1.0, 1.0, 1.0, 0.0, 0.0, 0.0, 1.0, 0.0, 1.0, 1.0, 0.0, 1.0, 1.0, 0.0, 1.0, 1.0, 1.0, 1.0, 1.0, 0.0, 0.0, 1.0, 0.0, 0.0, 0.0, 0.0, 0.0, 1.0, 1.0, 1.0, 0.0, 1.0, 0.0, 1.0, 1.0, 1.0, 0.0, 0.0, 1.0, 0.0, 1.0, 0.0, 0.0, 0.0, 0.0, 0.0, 0.0, 1.0, 1.0, 1.0, 1.0, 0.0, 0.0, 0.0, 1.0, 0.0, 1.0, 1.0, 0.0, 1.0, 1.0, 0.0, 1.0, 1.0, 1.0, 1.0, 1.0, 0.0, 0.0, 1.0, 0.0, 0.0, 0.0, 0.0, 0.0, 1.0, 1.0, 1.0, 0.0, 1.0, 0.0, 1.0, 1.0, 1.0, 0.0, 0.0, 1.0, 0.0, 1.0, 0.0, 0.0, 0.0, 1.0, 0.5, 1.0, 1.0, 0.9688, 1.0, 0.9688, 0.5, 0.9688, 0.5, 0.9688, 1.0, 0.9375, 1.0, 0.9375, 0.5, 0.9375, 0.5, 0.9375, 1.0, 0.9062, 1.0, 0.9062, 0.5, 0.9062, 0.5, 0.9062, 1.0, 0.875, 1.0, 0.875, 0.5, 0.875, 0.5, 0.875, 1.0, 0.8438, 1.0, 0.8438, 0.5, 0.8438, 0.5, 0.8438, 1.0, 0.8125, 1.0, 0.8125, 0.5, 0.8125, 0.5, 0.8125, 1.0, 0.7812, 1.0, 0.7812, 0.5, 0.7812, 0.5, 0.7812, 1.0, 0.75, 1.0, 0.75, 0.5, 0.75, 0.5, 0.75, 1.0, 0.7188, 1.0, 0.7188, 0.5, 0.7188, 0.5, 0.7188, 1.0, 0.6875, 1.0, 0.6875, 0.5, 0.6875, 0.5, 0.6875, 1.0, 0.6562, 1.0, 0.6562, 0.5, 0.6562, 0.5, 0.6562, 1.0, 0.625, 1.0, 0.625, 0.5, 0.625, 0.5, 0.625, 1.0, 0.5938, 1.0, 0.5938, 0.5, 0.5938, 0.5, 0.5938, 1.0, 0.5625, 1.0, 0.5625, 0.5, 0.5625, 0.5, 0.5625, 1.0, 0.5312, 1.0, 0.5312, 0.5, 0.5312, 0.5, 0.5312, 1.0, 0.5, 1.0, 0.5, 0.5, 0.5, 0.5, 0.5, 1.0, 0.4688, 1.0, 0.4688, 0.5, 0.4688, 0.5, 0.4688, 1.0, 0.4375, 1.0, 0.4375, 0.5, 0.4375, 0.5, 0.4375, 1.0, 0.4062, 1.0, 0.4062, 0.5, 0.4062, 0.5, 0.4062, 1.0, 0.375, 1.0, 0.375, 0.5, 0.375, 0.5, 0.375, 1.0, 0.3438, 1.0, 0.3438, 0.5, 0.3438, 0.5, 0.3438, 1.0, 0.3125, 1.0, 0.3125, 0.5, 0.3125, 0.5, 0.3125, 1.0, 0.2812, 1.0, 0.2812, 0.5, 0.2812, 0.5, 0.2812, 1.0, 0.25, 1.0, 0.25, 0.5, 0.25, 0.5, 0.25, 1.0, 0.2188, 1.0, 0.2188, 0.5, 0.2188, 0.5, 0.2188, 1.0, 0.1875, 1.0, 0.1875, 0.5, 0.1875, 0.5, 0.1875, 1.0, 0.1562, 1.0, 0.1562, 0.5, 0.1562, 0.5, 0.1562, 1.0, 0.125, 1.0, 0.125, 0.5, 0.125, 0.5, 0.125, 1.0, 0.09375, 1.0, 0.09375, 0.5, 0.09375, 0.5, 0.09375, 1.0, 0.0625, 1.0, 0.0625, 0.5, 0.2968, 0.4854, 0.25, 0.49, 0.2032, 0.4854, 0.1582, 0.4717, 0.1167, 0.4496, 0.08029, 0.4197, 0.05045, 0.3833, 0.02827, 0.3418, 0.01461, 0.2968, 0.01, 0.25, 0.01461, 0.2032, 0.02827, 0.1582, 0.05045, 0.1167, 0.08029, 0.08029, 0.1167, 0.05045, 0.1582, 0.02827, 0.2032, 0.01461, 0.25, 0.01, 0.2968, 0.01461, 0.3418, 0.02827, 0.3833, 0.05045, 0.4197, 0.08029, 0.4496, 0.1167, 0.4717, 0.1582, 0.4854, 0.2032, 0.49, 0.25, 0.4854, 0.2968, 0.4717, 0.3418, 0.4496, 0.3833, 0.4197, 0.4197, 0.3833, 0.4496, 0.3418, 0.4717, 0.0625, 0.5, 0.0625, 1.0, 0.03125, 1.0, 0.03125, 0.5, 0.03125, 0.5, 0.03125, 1.0, 0.0, 1.0, 0.0, 0.5, 0.75, 0.49, 0.7968, 0.4854, 0.8418, 0.4717, 0.8833, 0.4496, 0.9197, 0.4197, 0.9496, 0.3833, 0.9717, 0.3418, 0.9854, 0.2968, 0.99, 0.25, 0.9854, 0.2032, 0.9717, 0.1582, 0.9496, 0.1167, 0.9197, 0.08029, 0.8833, 0.05045, 0.8418, 0.02827, 0.7968, 0.01461, 0.75, 0.01, 0.7032, 0.01461, 0.6582, 0.02827, 0.6167, 0.05045, 0.5803, 0.08029, 0.5504, 0.1167, 0.5283, 0.1582, 0.5146, 0.2032, 0.51, 0.25, 0.5146, 0.2968, 0.5283, 0.3418, 0.5504, 0.3833, 0.5803, 0.4197, 0.6167, 0.4496, 0.6582, 0.4717, 0.7032, 0.4854, 1.0, 0.5, 1.0, 1.0, 0.9688, 1.0, 0.9688, 0.5, 0.9688, 0.5, 0.9688, 1.0, 0.9375, 1.0, 0.9375, 0.5, 0.9375, 0.5, 0.9375, 1.0, 0.9062, 1.0, 0.9062, 0.5, 0.9062, 0.5, 0.9062, 1.0, 0.875, 1.0, 0.875, 0.5, 0.875, 0.5, 0.875, 1.0, 0.8438, 1.0, 0.8438, 0.5, 0.8438, 0.5, 0.8438, 1.0, 0.8125, 1.0, 0.8125, 0.5, 0.8125, 0.5, 0.8125, 1.0, 0.7812, 1.0, 0.7812, 0.5, 0.7812, 0.5, 0.7812, 1.0, 0.75, 1.0, 0.75, 0.5, 0.75, 0.5, 0.75, 1.0, 0.7188, 1.0, 0.7188, 0.5, 0.7188, 0.5, 0.7188, 1.0, 0.6875, 1.0, 0.6875, 0.5, 0.6875, 0.5, 0.6875, 1.0, 0.6562, 1.0, 0.6562, 0.5, 0.6562, 0.5, 0.6562, 1.0, 0.625, 1.0, 0.625, 0.5, 0.625, 0.5, 0.625, 1.0, 0.5938, 1.0, 0.5938, 0.5, 0.5938, 0.5, 0.5938, 1.0, 0.5625, 1.0, 0.5625, 0.5, 0.5625, 0.5, 0.5625, 1.0, 0.5312, 1.0, 0.5312, 0.5, 0.5312, 0.5, 0.5312, 1.0, 0.5, 1.0, 0.5, 0.5, 0.5, 0.5, 0.5, 1.0, 0.4688, 1.0, 0.4688, 0.5, 0.4688, 0.5, 0.4688, 1.0, 0.4375, 1.0, 0.4375, 0.5, 0.4375, 0.5, 0.4375, 1.0, 0.4062, 1.0, 0.4062, 0.5, 0.4062, 0.5, 0.4062, 1.0, 0.375, 1.0, 0.375, 0.5, 0.375, 0.5, 0.375, 1.0, 0.3438, 1.0, 0.3438, 0.5, 0.3438, 0.5, 0.3438, 1.0, 0.3125, 1.0, 0.3125, 0.5, 0.3125, 0.5, 0.3125, 1.0, 0.2812, 1.0, 0.2812, 0.5, 0.2812, 0.5, 0.2812, 1.0, 0.25, 1.0, 0.25, 0.5, 0.25, 0.5, 0.25, 1.0, 0.2188, 1.0, 0.2188, 0.5, 0.2188, 0.5, 0.2188, 1.0, 0.1875, 1.0, 0.1875, 0.5, 0.1875, 0.5, 0.1875, 1.0, 0.1562, 1.0, 0.1562, 0.5, 0.1562, 0.5, 0.1562, 1.0, 0.125, 1.0, 0.125, 0.5, 0.125, 0.5, 0.125, 1.0, 0.09375, 1.0, 0.09375, 0.5, 0.09375, 0.5, 0.09375, 1.0, 0.0625, 1.0, 0.0625, 0.5, 0.2968, 0.4854, 0.25, 0.49, 0.2032, 0.4854, 0.1582, 0.4717, 0.1167, 0.4496, 0.08029, 0.4197, 0.05045, 0.3833, 0.02827, 0.3418, 0.01461, 0.2968, 0.01, 0.25, 0.01461, 0.2032, 0.02827, 0.1582, 0.05045, 0.1167, 0.08029, 0.08029, 0.1167, 0.05045, 0.1582, 0.02827, 0.2032, 0.01461, 0.25, 0.01, 0.2968, 0.01461, 0.3418, 0.02827, 0.3833, 0.05045, 0.4197, 0.08029, 0.4496, 0.1167, 0.4717, 0.1582, 0.4854, 0.2032, 0.49, 0.25, 0.4854, 0.2968, 0.4717, 0.3418, 0.4496, 0.3833, 0.4197, 0.4197, 0.3833, 0.4496, 0.3418, 0.4717, 0.0625, 0.5, 0.0625, 1.0, 0.03125, 1.0, 0.03125, 0.5, 0.03125, 0.5, 0.03125, 1.0, 0.0, 1.0, 0.0, 0.5, 0.75, 0.49, 0.7968, 0.4854, 0.8418, 0.4717, 0.8833, 0.4496, 0.9197, 0.4197, 0.9496, 0.3833, 0.9717, 0.3418, 0.9854, 0.2968, 0.99, 0.25, 0.9854, 0.2032, 0.9717, 0.1582, 0.9496, 0.1167, 0.9197, 0.08029, 0.8833, 0.05045, 0.8418, 0.02827, 0.7968, 0.01461, 0.75, 0.01, 0.7032, 0.01461, 0.6582, 0.02827, 0.6167, 0.05045, 0.5803, 0.08029, 0.5504, 0.1167, 0.5283, 0.1582, 0.5146, 0.2032, 0.51, 0.25, 0.5146, 0.2968, 0.5283, 0.3418, 0.5504, 0.3833, 0.5803, 0.4197, 0.6167, 0.4496, 0.6582, 0.4717, 0.7032, 0.4854])
me_bottom_baseboard_plane_001.materials.append(mat_none_002)
me_bottom_baseboard_plane_001.use_remesh_fix_poles = True
me_bottom_baseboard_plane_001.use_remesh_preserve_attributes = False
me_bottom_baseboard_plane_001.use_mirror_vertex_groups = False
me_bottom_baseboard_plane_001.update()
me_bottom_baseboard_plane_002 = bpy.data.meshes.new('Bottom_Baseboard_Plane.002')
me_bottom_baseboard_plane_002.from_pydata([(-0.0888, -0.02201, 0.03191), (-0.0888, -0.02201, -0.03189), (-0.0578, -0.02201, -0.06289), (0.0762, -0.02201, -0.06289), (0.1072, -0.02201, -0.03189), (0.1072, -0.02201, 0.03191), (0.0762, -0.02201, 0.06291), (-0.0578, -0.02201, 0.06291), (0.1072, -0.02201, 0.03191), (0.1072, -0.02201, -0.03189), (0.1072, -0.02201, -0.03189), (0.1072, -0.02201, 0.03191), (0.0762, -0.02201, 0.06291), (-0.0578, -0.02201, -0.06289), (0.0762, -0.02201, -0.06289), (-0.0888, -0.02201, 0.03191), (-0.0888, -0.02201, -0.03189), (-0.0578, -0.02201, 0.06291), (0.0762, -0.02201, 0.06291), (0.1072, -0.01901, 0.03191), (0.0762, -0.01901, 0.06291), (0.0762, -0.02201, -0.06289), (-0.0888, -0.02201, -0.03189), (-0.0578, -0.02201, -0.06289), (-0.0578, -0.02201, 0.06291), (-0.0888, -0.02201, 0.03191), (-0.0888, -0.01901, 0.03191), (-0.0578, -0.01901, 0.06291), (0.1072, -0.01901, -0.03189), (0.0762, -0.01901, -0.06289), (-0.0578, -0.01901, -0.06289), (-0.0888, -0.01901, -0.03189), (-0.0888, 0.01799, 0.03191), (-0.0888, 0.01799, -0.03189), (-0.0578, 0.01799, -0.06289), (0.0762, 0.01799, -0.06289), (0.1072, 0.01799, -0.03189), (0.1072, 0.01799, 0.03191), (0.0762, 0.01799, 0.06291), (-0.0578, 0.01799, 0.06291), (0.1072, 0.01799, 0.03191), (0.1072, 0.01799, -0.03189), (0.1072, 0.01799, -0.03189), (0.1072, 0.01799, 0.03191), (0.0762, 0.01799, 0.06291), (-0.0578, 0.01799, -0.06289), (0.0762, 0.01799, -0.06289), (-0.0888, 0.01799, 0.03191), (-0.0888, 0.01799, -0.03189), (-0.0578, 0.01799, 0.06291), (0.0762, 0.01799, 0.06291), (0.1072, 0.02099, 0.03191), (0.0762, 0.02099, 0.06291), (0.0762, 0.01799, -0.06289), (-0.0888, 0.01799, -0.03189), (-0.0578, 0.01799, -0.06289), (-0.0578, 0.01799, 0.06291), (-0.0888, 0.01799, 0.03191), (-0.0888, 0.02099, 0.03191), (-0.0578, 0.02099, 0.06291), (0.1072, 0.02099, -0.03189), (0.0762, 0.02099, -0.06289), (-0.0578, 0.02099, -0.06289), (-0.0888, 0.02099, -0.03189), (-0.06172, 0.01799, 0.04998), (-0.07587, 0.01799, 0.03584), (-0.07587, -0.01901, 0.03584), (-0.06172, -0.01901, 0.04998), (-0.06385, 0.01799, 0.0521), (-0.06385, -0.01901, 0.0521), (-0.07799, -0.01901, 0.03796), (-0.07799, 0.01799, 0.03796), (-0.07587, 0.01799, -0.03502), (-0.06172, 0.01799, -0.04916), (-0.06172, -0.01901, -0.04916), (-0.07587, -0.01901, -0.03502), (-0.07799, 0.01799, -0.03714), (-0.07799, -0.01901, -0.03714), (-0.06385, -0.01901, -0.05128), (-0.06385, 0.01799, -0.05128), (0.08213, 0.01799, 0.05198), (0.09628, 0.01799, 0.03784), (0.09628, -0.01901, 0.03784), (0.08213, -0.01901, 0.05198), (0.08001, 0.01799, 0.04986), (0.08001, -0.01901, 0.04986), (0.09415, -0.01901, 0.03572), (0.09415, 0.01799, 0.03572), (0.09628, 0.01799, -0.03802), (0.08213, 0.01799, -0.05216), (0.08213, -0.01901, -0.05216), (0.09628, -0.01901, -0.03802), (0.09415, 0.01799, -0.0359), (0.09415, -0.01901, -0.0359), (0.08001, -0.01901, -0.05004), (0.08001, 0.01799, -0.05004), (0.09745, -0.0005096, 0.03244), (0.09957, -0.0005096, 0.03456), (0.09937, -0.003436, 0.03477), (0.09725, -0.003436, 0.03265), (0.09876, -0.00625, 0.03537), (0.09664, -0.00625, 0.03325), (0.09778, -0.008844, 0.03635), (0.09566, -0.008844, 0.03423), (0.09647, -0.01112, 0.03767), (0.09434, -0.01112, 0.03555), (0.09486, -0.01298, 0.03928), (0.09274, -0.01298, 0.03716), (0.09302, -0.01437, 0.04111), (0.0909, -0.01437, 0.03899), (0.09103, -0.01522, 0.0431), (0.08891, -0.01522, 0.04098), (0.08897, -0.01551, 0.04517), (0.08684, -0.01551, 0.04305), (0.0869, -0.01522, 0.04724), (0.08477, -0.01522, 0.04512), (0.08491, -0.01437, 0.04923), (0.08278, -0.01437, 0.04711), (0.08307, -0.01298, 0.05106), (0.08095, -0.01298, 0.04894), (0.08147, -0.01112, 0.05267), (0.07934, -0.01112, 0.05055), (0.08015, -0.008844, 0.05399), (0.07802, -0.008844, 0.05187), (0.07917, -0.00625, 0.05497), (0.07704, -0.00625, 0.05285), (0.07856, -0.003436, 0.05557), (0.07644, -0.003436, 0.05345), (0.07836, -0.0005096, 0.05578), (0.07624, -0.0005096, 0.05366), (0.07856, 0.002416, 0.05557), (0.07644, 0.002416, 0.05345), (0.07917, 0.00523, 0.05497), (0.07704, 0.00523, 0.05285), (0.08015, 0.007824, 0.05399), (0.07802, 0.007824, 0.05187), (0.08147, 0.0101, 0.05267), (0.07934, 0.0101, 0.05055), (0.08307, 0.01196, 0.05106), (0.08095, 0.01196, 0.04894), (0.08491, 0.01335, 0.04923), (0.08278, 0.01335, 0.04711), (0.0869, 0.0142, 0.04724), (0.08477, 0.0142, 0.04512), (0.08897, 0.01449, 0.04517), (0.08684, 0.01449, 0.04305), (0.09103, 0.0142, 0.0431), (0.08891, 0.0142, 0.04098), (0.09302, 0.01335, 0.04111), (0.0909, 0.01335, 0.03899), (0.09486, 0.01196, 0.03928), (0.09274, 0.01196, 0.03716), (0.09647, 0.0101, 0.03767), (0.09434, 0.0101, 0.03555), (0.09778, 0.007824, 0.03635), (0.09566, 0.007824, 0.03423), (0.09876, 0.00523, 0.03537), (0.09664, 0.00523, 0.03325), (0.09937, 0.002416, 0.03477), (0.09725, 0.002416, 0.03265), (0.07704, -0.0005096, -0.05314), (0.07916, -0.0005096, -0.05526), (0.07936, -0.003436, -0.05505), (0.07724, -0.003436, -0.05293), (0.07997, -0.00625, -0.05445), (0.07784, -0.00625, -0.05233), (0.08095, -0.008844, -0.05347), (0.07882, -0.008844, -0.05135), (0.08227, -0.01112, -0.05215), (0.08014, -0.01112, -0.05003), (0.08387, -0.01298, -0.05054), (0.08175, -0.01298, -0.04842), (0.08571, -0.01437, -0.04871), (0.08358, -0.01437, -0.04659), (0.0877, -0.01522, -0.04672), (0.08557, -0.01522, -0.0446), (0.08977, -0.01551, -0.04465), (0.08764, -0.01551, -0.04253), (0.09183, -0.01522, -0.04258), (0.08971, -0.01522, -0.04046), (0.09382, -0.01437, -0.04059), (0.0917, -0.01437, -0.03847), (0.09566, -0.01298, -0.03876), (0.09354, -0.01298, -0.03664), (0.09727, -0.01112, -0.03715), (0.09514, -0.01112, -0.03503), (0.09858, -0.008844, -0.03583), (0.09646, -0.008844, -0.03371), (0.09956, -0.00625, -0.03485), (0.09744, -0.00625, -0.03273), (0.1002, -0.003436, -0.03425), (0.09805, -0.003436, -0.03213), (0.1004, -0.0005096, -0.03404), (0.09825, -0.0005096, -0.03192), (0.1002, 0.002416, -0.03425), (0.09805, 0.002416, -0.03213), (0.09956, 0.00523, -0.03485), (0.09744, 0.00523, -0.03273), (0.09858, 0.007824, -0.03583), (0.09646, 0.007824, -0.03371), (0.09727, 0.0101, -0.03715), (0.09514, 0.0101, -0.03503), (0.09566, 0.01196, -0.03876), (0.09354, 0.01196, -0.03664), (0.09382, 0.01335, -0.04059), (0.0917, 0.01335, -0.03847), (0.09183, 0.0142, -0.04258), (0.08971, 0.0142, -0.04046), (0.08977, 0.01449, -0.04465), (0.08764, 0.01449, -0.04253), (0.0877, 0.0142, -0.04672), (0.08557, 0.0142, -0.0446), (0.08571, 0.01335, -0.04871), (0.08358, 0.01335, -0.04659), (0.08387, 0.01196, -0.05054), (0.08175, 0.01196, -0.04842), (0.08227, 0.0101, -0.05215), (0.08014, 0.0101, -0.05003), (0.08095, 0.007824, -0.05347), (0.07882, 0.007824, -0.05135), (0.07997, 0.00523, -0.05445), (0.07784, 0.00523, -0.05233), (0.07936, 0.002416, -0.05505), (0.07724, 0.002416, -0.05293), (-0.06015, -0.0005096, -0.05506), (-0.05803, -0.0005096, -0.05294), (-0.05823, -0.003436, -0.05273), (-0.06035, -0.003436, -0.05485), (-0.05884, -0.00625, -0.05213), (-0.06096, -0.00625, -0.05425), (-0.05982, -0.008844, -0.05115), (-0.06194, -0.008844, -0.05327), (-0.06113, -0.01112, -0.04983), (-0.06326, -0.01112, -0.05195), (-0.06274, -0.01298, -0.04822), (-0.06486, -0.01298, -0.05034), (-0.06458, -0.01437, -0.04639), (-0.0667, -0.01437, -0.04851), (-0.06657, -0.01522, -0.0444), (-0.06869, -0.01522, -0.04652), (-0.06863, -0.01551, -0.04233), (-0.07076, -0.01551, -0.04445), (-0.0707, -0.01522, -0.04026), (-0.07283, -0.01522, -0.04238), (-0.07269, -0.01437, -0.03827), (-0.07482, -0.01437, -0.04039), (-0.07453, -0.01298, -0.03644), (-0.07665, -0.01298, -0.03856), (-0.07613, -0.01112, -0.03483), (-0.07826, -0.01112, -0.03695), (-0.07745, -0.008844, -0.03351), (-0.07958, -0.008844, -0.03563), (-0.07843, -0.00625, -0.03253), (-0.08056, -0.00625, -0.03465), (-0.07904, -0.003436, -0.03193), (-0.08116, -0.003436, -0.03405), (-0.07924, -0.0005096, -0.03172), (-0.08136, -0.0005096, -0.03384), (-0.07904, 0.002416, -0.03193), (-0.08116, 0.002416, -0.03405), (-0.07843, 0.00523, -0.03253), (-0.08056, 0.00523, -0.03465), (-0.07745, 0.007824, -0.03351), (-0.07958, 0.007824, -0.03563), (-0.07613, 0.0101, -0.03483), (-0.07826, 0.0101, -0.03695), (-0.07453, 0.01196, -0.03644), (-0.07665, 0.01196, -0.03856), (-0.07269, 0.01335, -0.03827), (-0.07482, 0.01335, -0.04039), (-0.0707, 0.0142, -0.04026), (-0.07283, 0.0142, -0.04238), (-0.06863, 0.01449, -0.04233), (-0.07076, 0.01449, -0.04445), (-0.06657, 0.0142, -0.0444), (-0.06869, 0.0142, -0.04652), (-0.06458, 0.01335, -0.04639), (-0.0667, 0.01335, -0.04851), (-0.06274, 0.01196, -0.04822), (-0.06486, 0.01196, -0.05034), (-0.06113, 0.0101, -0.04983), (-0.06326, 0.0101, -0.05195), (-0.05982, 0.007824, -0.05115), (-0.06194, 0.007824, -0.05327), (-0.05884, 0.00523, -0.05213), (-0.06096, 0.00523, -0.05425), (-0.05823, 0.002416, -0.05273), (-0.06035, 0.002416, -0.05485), (-0.08146, -0.0005096, 0.03456), (-0.07934, -0.0005096, 0.03244), (-0.07914, -0.003436, 0.03265), (-0.08126, -0.003436, 0.03477), (-0.07853, -0.00625, 0.03325), (-0.08066, -0.00625, 0.03537), (-0.07755, -0.008844, 0.03423), (-0.07968, -0.008844, 0.03635), (-0.07623, -0.01112, 0.03555), (-0.07836, -0.01112, 0.03767), (-0.07463, -0.01298, 0.03716), (-0.07675, -0.01298, 0.03928), (-0.07279, -0.01437, 0.03899), (-0.07492, -0.01437, 0.04111), (-0.0708, -0.01522, 0.04098), (-0.07293, -0.01522, 0.0431), (-0.06873, -0.01551, 0.04305), (-0.07086, -0.01551, 0.04517), (-0.06667, -0.01522, 0.04512), (-0.06879, -0.01522, 0.04724), (-0.06468, -0.01437, 0.04711), (-0.0668, -0.01437, 0.04923), (-0.06284, -0.01298, 0.04894), (-0.06496, -0.01298, 0.05106), (-0.06123, -0.01112, 0.05055), (-0.06336, -0.01112, 0.05267), (-0.05992, -0.008844, 0.05187), (-0.06204, -0.008844, 0.05399), (-0.05894, -0.00625, 0.05285), (-0.06106, -0.00625, 0.05497), (-0.05833, -0.003436, 0.05345), (-0.06045, -0.003436, 0.05557), (-0.05813, -0.0005096, 0.05366), (-0.06025, -0.0005096, 0.05578), (-0.05833, 0.002416, 0.05345), (-0.06045, 0.002416, 0.05557), (-0.05894, 0.00523, 0.05285), (-0.06106, 0.00523, 0.05497), (-0.05992, 0.007824, 0.05187), (-0.06204, 0.007824, 0.05399), (-0.06123, 0.0101, 0.05055), (-0.06336, 0.0101, 0.05267), (-0.06284, 0.01196, 0.04894), (-0.06496, 0.01196, 0.05106), (-0.06468, 0.01335, 0.04711), (-0.0668, 0.01335, 0.04923), (-0.06667, 0.0142, 0.04512), (-0.06879, 0.0142, 0.04724), (-0.06873, 0.01449, 0.04305), (-0.07086, 0.01449, 0.04517), (-0.0708, 0.0142, 0.04098), (-0.07293, 0.0142, 0.0431), (-0.07279, 0.01335, 0.03899), (-0.07492, 0.01335, 0.04111), (-0.07463, 0.01196, 0.03716), (-0.07675, 0.01196, 0.03928), (-0.07623, 0.0101, 0.03555), (-0.07836, 0.0101, 0.03767), (-0.07755, 0.007824, 0.03423), (-0.07968, 0.007824, 0.03635), (-0.07853, 0.00523, 0.03325), (-0.08066, 0.00523, 0.03537), (-0.07914, 0.002416, 0.03265), (-0.08126, 0.002416, 0.03477), (-0.0378, -0.01901, -0.02629), (-0.0378, -0.01901, -0.06279), (0.0402, -0.01901, -0.06279), (0.0402, -0.01901, -0.02629), (-0.0378, 0.01806, -0.02629), (0.0402, 0.01806, -0.02629), (0.0402, 0.01806, -0.06279), (-0.0378, 0.01806, -0.06279), (-0.0378, -0.01901, -0.06279), (-0.0378, -0.01901, 0.06291), (-0.0378, -0.01901, 0.02641), (0.0402, -0.01901, 0.02641), (0.0402, -0.01901, 0.06291), (-0.0378, 0.01806, 0.06291), (0.0402, 0.01806, 0.06291), (0.0402, 0.01806, 0.02641), (-0.0378, 0.01806, 0.02641), (-0.0378, -0.01901, 0.02641), (-0.008795, 0.03399, -0.08819), (-0.008795, 0.03399, -0.06299), (-0.002357, 0.03336, -0.06299), (-0.002357, 0.03336, -0.08819), (0.003834, 0.03148, -0.06299), (0.003834, 0.03148, -0.08819), (0.009539, 0.02843, -0.06299), (0.009539, 0.02843, -0.08819), (0.01454, 0.02433, -0.06299), (0.01454, 0.02433, -0.08819), (0.01864, 0.01932, -0.06299), (0.01864, 0.01932, -0.08819), (0.02169, 0.01362, -0.06299), (0.02169, 0.01362, -0.08819), (0.02357, 0.007428, -0.06299), (0.02357, 0.007428, -0.08819), (0.0242, 0.0009904, -0.06299), (0.0242, 0.0009904, -0.08819), (0.02357, -0.005448, -0.06299), (0.02357, -0.005448, -0.08819), (0.02169, -0.01164, -0.06299), (0.02169, -0.01164, -0.08819), (0.01864, -0.01734, -0.06299), (0.01864, -0.01734, -0.08819), (0.01454, -0.02234, -0.06299), (0.01454, -0.02234, -0.08819), (0.009539, -0.02645, -0.06299), (0.009539, -0.02645, -0.08819), (0.003834, -0.0295, -0.06299), (0.003834, -0.0295, -0.08819), (-0.002357, -0.03138, -0.06299), (-0.002357, -0.03138, -0.08819), (-0.008795, -0.03201, -0.06299), (-0.008795, -0.03201, -0.08819), (-0.01523, -0.03138, -0.06299), (-0.01523, -0.03138, -0.08819), (-0.02142, -0.0295, -0.06299), (-0.02142, -0.0295, -0.08819), (-0.02713, -0.02645, -0.06299), (-0.02713, -0.02645, -0.08819), (-0.03213, -0.02234, -0.06299), (-0.03213, -0.02234, -0.08819), (-0.03623, -0.01734, -0.06299), (-0.03623, -0.01734, -0.08819), (-0.03928, -0.01164, -0.06299), (-0.03928, -0.01164, -0.08819), (-0.04116, -0.005448, -0.06299), (-0.04116, -0.005448, -0.08819), (-0.0418, 0.0009904, -0.06299), (-0.0418, 0.0009904, -0.08819), (-0.04116, 0.007428, -0.06299), (-0.04116, 0.007428, -0.08819), (-0.03928, 0.01362, -0.06299), (-0.03928, 0.01362, -0.08819), (-0.03623, 0.01932, -0.06299), (-0.03623, 0.01932, -0.08819), (-0.03213, 0.02433, -0.06299), (-0.03213, 0.02433, -0.08819), (-0.02713, 0.02843, -0.06299), (-0.02713, 0.02843, -0.08819), (-0.02142, 0.03148, -0.06299), (-0.02142, 0.03148, -0.08819), (-0.01523, 0.03336, -0.06299), (-0.01523, 0.03336, -0.08819), (-0.008795, 0.03399, 0.06281), (-0.008795, 0.03399, 0.08801), (-0.002357, 0.03336, 0.08801), (-0.002357, 0.03336, 0.06281), (0.003834, 0.03148, 0.08801), (0.003834, 0.03148, 0.06281), (0.009539, 0.02843, 0.08801), (0.009539, 0.02843, 0.06281), (0.01454, 0.02433, 0.08801), (0.01454, 0.02433, 0.06281), (0.01864, 0.01932, 0.08801), (0.01864, 0.01932, 0.06281), (0.02169, 0.01362, 0.08801), (0.02169, 0.01362, 0.06281), (0.02357, 0.007428, 0.08801), (0.02357, 0.007428, 0.06281), (0.0242, 0.0009904, 0.08801), (0.0242, 0.0009904, 0.06281), (0.02357, -0.005448, 0.08801), (0.02357, -0.005448, 0.06281), (0.02169, -0.01164, 0.08801), (0.02169, -0.01164, 0.06281), (0.01864, -0.01734, 0.08801), (0.01864, -0.01734, 0.06281), (0.01454, -0.02234, 0.08801), (0.01454, -0.02234, 0.06281), (0.009539, -0.02645, 0.08801), (0.009539, -0.02645, 0.06281), (0.003834, -0.0295, 0.08801), (0.003834, -0.0295, 0.06281), (-0.002357, -0.03138, 0.08801), (-0.002357, -0.03138, 0.06281), (-0.008795, -0.03201, 0.08801), (-0.008795, -0.03201, 0.06281), (-0.01523, -0.03138, 0.08801), (-0.01523, -0.03138, 0.06281), (-0.02142, -0.0295, 0.08801), (-0.02142, -0.0295, 0.06281), (-0.02713, -0.02645, 0.08801), (-0.02713, -0.02645, 0.06281), (-0.03213, -0.02234, 0.08801), (-0.03213, -0.02234, 0.06281), (-0.03623, -0.01734, 0.08801), (-0.03623, -0.01734, 0.06281), (-0.03928, -0.01164, 0.08801), (-0.03928, -0.01164, 0.06281), (-0.04116, -0.005448, 0.08801), (-0.04116, -0.005448, 0.06281), (-0.0418, 0.0009904, 0.08801), (-0.0418, 0.0009904, 0.06281), (-0.04116, 0.007428, 0.08801), (-0.04116, 0.007428, 0.06281), (-0.03928, 0.01362, 0.08801), (-0.03928, 0.01362, 0.06281), (-0.03623, 0.01932, 0.08801), (-0.03623, 0.01932, 0.06281), (-0.03213, 0.02433, 0.08801), (-0.03213, 0.02433, 0.06281), (-0.02713, 0.02843, 0.08801), (-0.02713, 0.02843, 0.06281), (-0.02142, 0.03148, 0.08801), (-0.02142, 0.03148, 0.06281), (-0.01523, 0.03336, 0.08801), (-0.01523, 0.03336, 0.06281)], [(353, 360), (362, 369)], [(0, 1, 2, 3, 4, 5, 6, 7), (8, 9, 10, 11), (6, 5, 8, 12), (3, 2, 13, 14), (1, 0, 15, 16), (5, 4, 9, 8), (4, 3, 14, 9), (2, 1, 16, 13), (0, 7, 17, 15), (7, 6, 12, 17), (18, 11, 19, 20), (9, 14, 21, 10), (13, 16, 22, 23), (15, 17, 24, 25), (17, 12, 18, 24), (12, 8, 11, 18), (14, 13, 23, 21), (16, 15, 25, 22), (26, 27, 20, 19, 28, 29, 30, 31), (21, 23, 30, 29), (22, 25, 26, 31), (11, 10, 28, 19), (10, 21, 29, 28), (23, 22, 31, 30), (25, 24, 27, 26), (24, 18, 20, 27), (32, 33, 34, 35, 36, 37, 38, 39), (40, 41, 42, 43), (38, 37, 40, 44), (35, 34, 45, 46), (33, 32, 47, 48), (37, 36, 41, 40), (36, 35, 46, 41), (34, 33, 48, 45), (32, 39, 49, 47), (39, 38, 44, 49), (50, 43, 51, 52), (41, 46, 53, 42), (45, 48, 54, 55), (47, 49, 56, 57), (49, 44, 50, 56), (44, 40, 43, 50), (46, 45, 55, 53), (48, 47, 57, 54), (58, 59, 52, 51, 60, 61, 62, 63), (53, 55, 62, 61), (54, 57, 58, 63), (43, 42, 60, 51), (42, 53, 61, 60), (55, 54, 63, 62), (57, 56, 59, 58), (56, 50, 52, 59), (64, 65, 66, 67), (68, 69, 70, 71), (64, 67, 69, 68), (67, 66, 70, 69), (65, 64, 68, 71), (66, 65, 71, 70), (72, 73, 74, 75), (76, 77, 78, 79), (72, 75, 77, 76), (75, 74, 78, 77), (73, 72, 76, 79), (74, 73, 79, 78), (80, 81, 82, 83), (84, 85, 86, 87), (80, 83, 85, 84), (83, 82, 86, 85), (81, 80, 84, 87), (82, 81, 87, 86), (88, 89, 90, 91), (92, 93, 94, 95), (88, 91, 93, 92), (91, 90, 94, 93), (89, 88, 92, 95), (90, 89, 95, 94), (96, 97, 98, 99), (99, 98, 100, 101), (101, 100, 102, 103), (103, 102, 104, 105), (105, 104, 106, 107), (107, 106, 108, 109), (109, 108, 110, 111), (111, 110, 112, 113), (113, 112, 114, 115), (115, 114, 116, 117), (117, 116, 118, 119), (119, 118, 120, 121), (121, 120, 122, 123), (123, 122, 124, 125), (125, 124, 126, 127), (127, 126, 128, 129), (129, 128, 130, 131), (131, 130, 132, 133), (133, 132, 134, 135), (135, 134, 136, 137), (137, 136, 138, 139), (139, 138, 140, 141), (141, 140, 142, 143), (143, 142, 144, 145), (145, 144, 146, 147), (147, 146, 148, 149), (149, 148, 150, 151), (151, 150, 152, 153), (153, 152, 154, 155), (155, 154, 156, 157), (98, 97, 158, 156, 154, 152, 150, 148, 146, 144, 142, 140, 138, 136, 134, 132, 130, 128, 126, 124, 122, 120, 118, 116, 114, 112, 110, 108, 106, 104, 102, 100), (157, 156, 158, 159), (159, 158, 97, 96), (96, 99, 101, 103, 105, 107, 109, 111, 113, 115, 117, 119, 121, 123, 125, 127, 129, 131, 133, 135, 137, 139, 141, 143, 145, 147, 149, 151, 153, 155, 157, 159), (160, 161, 162, 163), (163, 162, 164, 165), (165, 164, 166, 167), (167, 166, 168, 169), (169, 168, 170, 171), (171, 170, 172, 173), (173, 172, 174, 175), (175, 174, 176, 177), (177, 176, 178, 179), (179, 178, 180, 181), (181, 180, 182, 183), (183, 182, 184, 185), (185, 184, 186, 187), (187, 186, 188, 189), (189, 188, 190, 191), (191, 190, 192, 193), (193, 192, 194, 195), (195, 194, 196, 197), (197, 196, 198, 199), (199, 198, 200, 201), (201, 200, 202, 203), (203, 202, 204, 205), (205, 204, 206, 207), (207, 206, 208, 209), (209, 208, 210, 211), (211, 210, 212, 213), (213, 212, 214, 215), (215, 214, 216, 217), (217, 216, 218, 219), (219, 218, 220, 221), (162, 161, 222, 220, 218, 216, 214, 212, 210, 208, 206, 204, 202, 200, 198, 196, 194, 192, 190, 188, 186, 184, 182, 180, 178, 176, 174, 172, 170, 168, 166, 164), (221, 220, 222, 223), (223, 222, 161, 160), (160, 163, 165, 167, 169, 171, 173, 175, 177, 179, 181, 183, 185, 187, 189, 191, 193, 195, 197, 199, 201, 203, 205, 207, 209, 211, 213, 215, 217, 219, 221, 223), (224, 225, 226, 227), (227, 226, 228, 229), (229, 228, 230, 231), (231, 230, 232, 233), (233, 232, 234, 235), (235, 234, 236, 237), (237, 236, 238, 239), (239, 238, 240, 241), (241, 240, 242, 243), (243, 242, 244, 245), (245, 244, 246, 247), (247, 246, 248, 249), (249, 248, 250, 251), (251, 250, 252, 253), (253, 252, 254, 255), (255, 254, 256, 257), (257, 256, 258, 259), (259, 258, 260, 261), (261, 260, 262, 263), (263, 262, 264, 265), (265, 264, 266, 267), (267, 266, 268, 269), (269, 268, 270, 271), (271, 270, 272, 273), (273, 272, 274, 275), (275, 274, 276, 277), (277, 276, 278, 279), (279, 278, 280, 281), (281, 280, 282, 283), (283, 282, 284, 285), (226, 225, 286, 284, 282, 280, 278, 276, 274, 272, 270, 268, 266, 264, 262, 260, 258, 256, 254, 252, 250, 248, 246, 244, 242, 240, 238, 236, 234, 232, 230, 228), (285, 284, 286, 287), (287, 286, 225, 224), (224, 227, 229, 231, 233, 235, 237, 239, 241, 243, 245, 247, 249, 251, 253, 255, 257, 259, 261, 263, 265, 267, 269, 271, 273, 275, 277, 279, 281, 283, 285, 287), (288, 289, 290, 291), (291, 290, 292, 293), (293, 292, 294, 295), (295, 294, 296, 297), (297, 296, 298, 299), (299, 298, 300, 301), (301, 300, 302, 303), (303, 302, 304, 305), (305, 304, 306, 307), (307, 306, 308, 309), (309, 308, 310, 311), (311, 310, 312, 313), (313, 312, 314, 315), (315, 314, 316, 317), (317, 316, 318, 319), (319, 318, 320, 321), (321, 320, 322, 323), (323, 322, 324, 325), (325, 324, 326, 327), (327, 326, 328, 329), (329, 328, 330, 331), (331, 330, 332, 333), (333, 332, 334, 335), (335, 334, 336, 337), (337, 336, 338, 339), (339, 338, 340, 341), (341, 340, 342, 343), (343, 342, 344, 345), (345, 344, 346, 347), (347, 346, 348, 349), (290, 289, 350, 348, 346, 344, 342, 340, 338, 336, 334, 332, 330, 328, 326, 324, 322, 320, 318, 316, 314, 312, 310, 308, 306, 304, 302, 300, 298, 296, 294, 292), (349, 348, 350, 351), (351, 350, 289, 288), (288, 291, 293, 295, 297, 299, 301, 303, 305, 307, 309, 311, 313, 315, 317, 319, 321, 323, 325, 327, 329, 331, 333, 335, 337, 339, 341, 343, 345, 347, 349, 351), (352, 353, 354, 355), (356, 357, 358, 359), (355, 354, 358, 357), (353, 352, 356, 359), (354, 353, 359, 358), (352, 355, 357, 356), (361, 362, 363, 364), (365, 366, 367, 368), (364, 363, 367, 366), (362, 361, 365, 368), (363, 362, 368, 367), (361, 364, 366, 365), (370, 371, 372, 373), (373, 372, 374, 375), (375, 374, 376, 377), (377, 376, 378, 379), (379, 378, 380, 381), (381, 380, 382, 383), (383, 382, 384, 385), (385, 384, 386, 387), (387, 386, 388, 389), (389, 388, 390, 391), (391, 390, 392, 393), (393, 392, 394, 395), (395, 394, 396, 397), (397, 396, 398, 399), (399, 398, 400, 401), (401, 400, 402, 403), (403, 402, 404, 405), (405, 404, 406, 407), (407, 406, 408, 409), (409, 408, 410, 411), (411, 410, 412, 413), (413, 412, 414, 415), (415, 414, 416, 417), (417, 416, 418, 419), (419, 418, 420, 421), (421, 420, 422, 423), (423, 422, 424, 425), (425, 424, 426, 427), (427, 426, 428, 429), (429, 428, 430, 431), (372, 371, 432, 430, 428, 426, 424, 422, 420, 418, 416, 414, 412, 410, 408, 406, 404, 402, 400, 398, 396, 394, 392, 390, 388, 386, 384, 382, 380, 378, 376, 374), (431, 430, 432, 433), (433, 432, 371, 370), (370, 373, 375, 377, 379, 381, 383, 385, 387, 389, 391, 393, 395, 397, 399, 401, 403, 405, 407, 409, 411, 413, 415, 417, 419, 421, 423, 425, 427, 429, 431, 433), (434, 435, 436, 437), (437, 436, 438, 439), (439, 438, 440, 441), (441, 440, 442, 443), (443, 442, 444, 445), (445, 444, 446, 447), (447, 446, 448, 449), (449, 448, 450, 451), (451, 450, 452, 453), (453, 452, 454, 455), (455, 454, 456, 457), (457, 456, 458, 459), (459, 458, 460, 461), (461, 460, 462, 463), (463, 462, 464, 465), (465, 464, 466, 467), (467, 466, 468, 469), (469, 468, 470, 471), (471, 470, 472, 473), (473, 472, 474, 475), (475, 474, 476, 477), (477, 476, 478, 479), (479, 478, 480, 481), (481, 480, 482, 483), (483, 482, 484, 485), (485, 484, 486, 487), (487, 486, 488, 489), (489, 488, 490, 491), (491, 490, 492, 493), (493, 492, 494, 495), (436, 435, 496, 494, 492, 490, 488, 486, 484, 482, 480, 478, 476, 474, 472, 470, 468, 466, 464, 462, 460, 458, 456, 454, 452, 450, 448, 446, 444, 442, 440, 438), (495, 494, 496, 497), (497, 496, 435, 434), (434, 437, 439, 441, 443, 445, 447, 449, 451, 453, 455, 457, 459, 461, 463, 465, 467, 469, 471, 473, 475, 477, 479, 481, 483, 485, 487, 489, 491, 493, 495, 497)])
_uv = me_bottom_baseboard_plane_002.uv_layers.new(name='UVMap')
_uv.uv.foreach_set('vector', [0.0, 0.2449, 0.0, 0.8691, 0.07788, 1.0, 0.8132, 1.0, 1.0, 0.822, 1.0, 0.2257, 0.8691, 0.0, 0.1577, 0.0, 1.0, 0.2257, 1.0, 0.822, 1.0, 0.822, 1.0, 0.2257, 0.8691, 0.0, 1.0, 0.2257, 1.0, 0.2257, 0.8691, 0.0, 0.8132, 1.0, 0.07788, 1.0, 0.07788, 1.0, 0.8132, 1.0, 0.0, 0.8691, 0.0, 0.2449, 0.0, 0.2449, 0.0, 0.8691, 1.0, 0.2257, 1.0, 0.822, 1.0, 0.822, 1.0, 0.2257, 1.0, 0.822, 0.8132, 1.0, 0.8132, 1.0, 1.0, 0.822, 0.07788, 1.0, 0.0, 0.8691, 0.0, 0.8691, 0.07788, 1.0, 0.0, 0.2449, 0.1577, 0.0, 0.1577, 0.0, 0.0, 0.2449, 0.1577, 0.0, 0.8691, 0.0, 0.8691, 0.0, 0.1577, 0.0, 0.8691, 0.0, 1.0, 0.2257, 1.0, 0.2257, 0.8691, 0.0, 1.0, 0.822, 0.8132, 1.0, 0.8132, 1.0, 1.0, 0.822, 0.07788, 1.0, 0.0, 0.8691, 0.0, 0.8691, 0.07788, 1.0, 0.0, 0.2449, 0.1577, 0.0, 0.1577, 0.0, 0.0, 0.2449, 0.1577, 0.0, 0.8691, 0.0, 0.8691, 0.0, 0.1577, 0.0, 0.8691, 0.0, 1.0, 0.2257, 1.0, 0.2257, 0.8691, 0.0, 0.8132, 1.0, 0.07788, 1.0, 0.07788, 1.0, 0.8132, 1.0, 0.0, 0.8691, 0.0, 0.2449, 0.0, 0.2449, 0.0, 0.8691, 0.0, 0.2449, 0.1577, 0.0, 0.8691, 0.0, 1.0, 0.2257, 1.0, 0.822, 0.8132, 1.0, 0.07788, 1.0, 0.0, 0.8691, 0.8132, 1.0, 0.07788, 1.0, 0.07788, 1.0, 0.8132, 1.0, 0.0, 0.8691, 0.0, 0.2449, 0.0, 0.2449, 0.0, 0.8691, 1.0, 0.2257, 1.0, 0.822, 1.0, 0.822, 1.0, 0.2257, 1.0, 0.822, 0.8132, 1.0, 0.8132, 1.0, 1.0, 0.822, 0.07788, 1.0, 0.0, 0.8691, 0.0, 0.8691, 0.07788, 1.0, 0.0, 0.2449, 0.1577, 0.0, 0.1577, 0.0, 0.0, 0.2449, 0.1577, 0.0, 0.8691, 0.0, 0.8691, 0.0, 0.1577, 0.0, 0.0, 0.2449, 0.0, 0.8691, 0.07788, 1.0, 0.8132, 1.0, 1.0, 0.822, 1.0, 0.2257, 0.8691, 0.0, 0.1577, 0.0, 1.0, 0.2257, 1.0, 0.822, 1.0, 0.822, 1.0, 0.2257, 0.8691, 0.0, 1.0, 0.2257, 1.0, 0.2257, 0.8691, 0.0, 0.8132, 1.0, 0.07788, 1.0, 0.07788, 1.0, 0.8132, 1.0, 0.0, 0.8691, 0.0, 0.2449, 0.0, 0.2449, 0.0, 0.8691, 1.0, 0.2257, 1.0, 0.822, 1.0, 0.822, 1.0, 0.2257, 1.0, 0.822, 0.8132, 1.0, 0.8132, 1.0, 1.0, 0.822, 0.07788, 1.0, 0.0, 0.8691, 0.0, 0.8691, 0.07788, 1.0, 0.0, 0.2449, 0.1577, 0.0, 0.1577, 0.0, 0.0, 0.2449, 0.1577, 0.0, 0.8691, 0.0, 0.8691, 0.0, 0.1577, 0.0, 0.8691, 0.0, 1.0, 0.2257, 1.0, 0.2257, 0.8691, 0.0, 1.0, 0.822, 0.8132, 1.0, 0.8132, 1.0, 1.0, 0.822, 0.07788, 1.0, 0.0, 0.8691, 0.0, 0.8691, 0.07788, 1.0, 0.0, 0.2449, 0.1577, 0.0, 0.1577, 0.0, 0.0, 0.2449, 0.1577, 0.0, 0.8691, 0.0, 0.8691, 0.0, 0.1577, 0.0, 0.8691, 0.0, 1.0, 0.2257, 1.0, 0.2257, 0.8691, 0.0, 0.8132, 1.0, 0.07788, 1.0, 0.07788, 1.0, 0.8132, 1.0, 0.0, 0.8691, 0.0, 0.2449, 0.0, 0.2449, 0.0, 0.8691, 0.0, 0.2449, 0.1577, 0.0, 0.8691, 0.0, 1.0, 0.2257, 1.0, 0.822, 0.8132, 1.0, 0.07788, 1.0, 0.0, 0.8691, 0.8132, 1.0, 0.07788, 1.0, 0.07788, 1.0, 0.8132, 1.0, 0.0, 0.8691, 0.0, 0.2449, 0.0, 0.2449, 0.0, 0.8691, 1.0, 0.2257, 1.0, 0.822, 1.0, 0.822, 1.0, 0.2257, 1.0, 0.822, 0.8132, 1.0, 0.8132, 1.0, 1.0, 0.822, 0.07788, 1.0, 0.0, 0.8691, 0.0, 0.8691, 0.07788, 1.0, 0.0, 0.2449, 0.1577, 0.0, 0.1577, 0.0, 0.0, 0.2449, 0.1577, 0.0, 0.8691, 0.0, 0.8691, 0.0, 0.1577, 0.0, 0.0, 0.0, 0.0, 1.0, 1.0, 1.0, 1.0, 0.0, 0.0, 0.0, 1.0, 0.0, 1.0, 1.0, 0.0, 1.0, 0.0, 0.0, 1.0, 0.0, 1.0, 0.0, 0.0, 0.0, 1.0, 0.0, 1.0, 1.0, 1.0, 1.0, 1.0, 0.0, 0.0, 1.0, 0.0, 0.0, 0.0, 0.0, 0.0, 1.0, 1.0, 1.0, 0.0, 1.0, 0.0, 1.0, 1.0, 1.0, 0.0, 0.0, 0.0, 1.0, 1.0, 1.0, 1.0, 0.0, 0.0, 0.0, 1.0, 0.0, 1.0, 1.0, 0.0, 1.0, 0.0, 0.0, 1.0, 0.0, 1.0, 0.0, 0.0, 0.0, 1.0, 0.0, 1.0, 1.0, 1.0, 1.0, 1.0, 0.0, 0.0, 1.0, 0.0, 0.0, 0.0, 0.0, 0.0, 1.0, 1.0, 1.0, 0.0, 1.0, 0.0, 1.0, 1.0, 1.0, 0.0, 0.0, 0.0, 1.0, 1.0, 1.0, 1.0, 0.0, 0.0, 0.0, 1.0, 0.0, 1.0, 1.0, 0.0, 1.0, 0.0, 0.0, 1.0, 0.0, 1.0, 0.0, 0.0, 0.0, 1.0, 0.0, 1.0, 1.0, 1.0, 1.0, 1.0, 0.0, 0.0, 1.0, 0.0, 0.0, 0.0, 0.0, 0.0, 1.0, 1.0, 1.0, 0.0, 1.0, 0.0, 1.0, 1.0, 1.0, 0.0, 0.0, 0.0, 1.0, 1.0, 1.0, 1.0, 0.0, 0.0, 0.0, 1.0, 0.0, 1.0, 1.0, 0.0, 1.0, 0.0, 0.0, 1.0, 0.0, 1.0, 0.0, 0.0, 0.0, 1.0, 0.0, 1.0, 1.0, 1.0, 1.0, 1.0, 0.0, 0.0, 1.0, 0.0, 0.0, 0.0, 0.0, 0.0, 1.0, 1.0, 1.0, 0.0, 1.0, 0.0, 1.0, 1.0, 1.0, 1.0, 0.5, 1.0, 1.0, 0.9688, 1.0, 0.9688, 0.5, 0.9688, 0.5, 0.9688, 1.0, 0.9375, 1.0, 0.9375, 0.5, 0.9375, 0.5, 0.9375, 1.0, 0.9062, 1.0, 0.9062, 0.5, 0.9062, 0.5, 0.9062, 1.0, 0.875, 1.0, 0.875, 0.5, 0.875, 0.5, 0.875, 1.0, 0.8438, 1.0, 0.8438, 0.5, 0.8438, 0.5, 0.8438, 1.0, 0.8125, 1.0, 0.8125, 0.5, 0.8125, 0.5, 0.8125, 1.0, 0.7812, 1.0, 0.7812, 0.5, 0.7812, 0.5, 0.7812, 1.0, 0.75, 1.0, 0.75, 0.5, 0.75, 0.5, 0.75, 1.0, 0.7188, 1.0, 0.7188, 0.5, 0.7188, 0.5, 0.7188, 1.0, 0.6875, 1.0, 0.6875, 0.5, 0.6875, 0.5, 0.6875, 1.0, 0.6562, 1.0, 0.6562, 0.5, 0.6562, 0.5, 0.6562, 1.0, 0.625, 1.0, 0.625, 0.5, 0.625, 0.5, 0.625, 1.0, 0.5938, 1.0, 0.5938, 0.5, 0.5938, 0.5, 0.5938, 1.0, 0.5625, 1.0, 0.5625, 0.5, 0.5625, 0.5, 0.5625, 1.0, 0.5312, 1.0, 0.5312, 0.5, 0.5312, 0.5, 0.5312, 1.0, 0.5, 1.0, 0.5, 0.5, 0.5, 0.5, 0.5, 1.0, 0.4688, 1.0, 0.4688, 0.5, 0.4688, 0.5, 0.4688, 1.0, 0.4375, 1.0, 0.4375, 0.5, 0.4375, 0.5, 0.4375, 1.0, 0.4062, 1.0, 0.4062, 0.5, 0.4062, 0.5, 0.4062, 1.0, 0.375, 1.0, 0.375, 0.5, 0.375, 0.5, 0.375, 1.0, 0.3438, 1.0, 0.3438, 0.5, 0.3438, 0.5, 0.3438, 1.0, 0.3125, 1.0, 0.3125, 0.5, 0.3125, 0.5, 0.3125, 1.0, 0.2812, 1.0, 0.2812, 0.5, 0.2812, 0.5, 0.2812, 1.0, 0.25, 1.0, 0.25, 0.5, 0.25, 0.5, 0.25, 1.0, 0.2188, 1.0, 0.2188, 0.5, 0.2188, 0.5, 0.2188, 1.0, 0.1875, 1.0, 0.1875, 0.5, 0.1875, 0.5, 0.1875, 1.0, 0.1562, 1.0, 0.1562, 0.5, 0.1562, 0.5, 0.1562, 1.0, 0.125, 1.0, 0.125, 0.5, 0.125, 0.5, 0.125, 1.0, 0.09375, 1.0, 0.09375, 0.5, 0.09375, 0.5, 0.09375, 1.0, 0.0625, 1.0, 0.0625, 0.5, 0.2968, 0.4854, 0.25, 0.49, 0.2032, 0.4854, 0.1582, 0.4717, 0.1167, 0.4496, 0.08029, 0.4197, 0.05045, 0.3833, 0.02827, 0.3418, 0.01461, 0.2968, 0.01, 0.25, 0.01461, 0.2032, 0.02827, 0.1582, 0.05045, 0.1167, 0.08029, 0.08029, 0.1167, 0.05045, 0.1582, 0.02827, 0.2032, 0.01461, 0.25, 0.01, 0.2968, 0.01461, 0.3418, 0.02827, 0.3833, 0.05045, 0.4197, 0.08029, 0.4496, 0.1167, 0.4717, 0.1582, 0.4854, 0.2032, 0.49, 0.25, 0.4854, 0.2968, 0.4717, 0.3418, 0.4496, 0.3833, 0.4197, 0.4197, 0.3833, 0.4496, 0.3418, 0.4717, 0.0625, 0.5, 0.0625, 1.0, 0.03125, 1.0, 0.03125, 0.5, 0.03125, 0.5, 0.03125, 1.0, 0.0, 1.0, 0.0, 0.5, 0.75, 0.49, 0.7968, 0.4854, 0.8418, 0.4717, 0.8833, 0.4496, 0.9197, 0.4197, 0.9496, 0.3833, 0.9717, 0.3418, 0.9854, 0.2968, 0.99, 0.25, 0.9854, 0.2032, 0.9717, 0.1582, 0.9496, 0.1167, 0.9197, 0.08029, 0.8833, 0.05045, 0.8418, 0.02827, 0.7968, 0.01461, 0.75, 0.01, 0.7032, 0.01461, 0.6582, 0.02827, 0.6167, 0.05045, 0.5803, 0.08029, 0.5504, 0.1167, 0.5283, 0.1582, 0.5146, 0.2032, 0.51, 0.25, 0.5146, 0.2968, 0.5283, 0.3418, 0.5504, 0.3833, 0.5803, 0.4197, 0.6167, 0.4496, 0.6582, 0.4717, 0.7032, 0.4854, 1.0, 0.5, 1.0, 1.0, 0.9688, 1.0, 0.9688, 0.5, 0.9688, 0.5, 0.9688, 1.0, 0.9375, 1.0, 0.9375, 0.5, 0.9375, 0.5, 0.9375, 1.0, 0.9062, 1.0, 0.9062, 0.5, 0.9062, 0.5, 0.9062, 1.0, 0.875, 1.0, 0.875, 0.5, 0.875, 0.5, 0.875, 1.0, 0.8438, 1.0, 0.8438, 0.5, 0.8438, 0.5, 0.8438, 1.0, 0.8125, 1.0, 0.8125, 0.5, 0.8125, 0.5, 0.8125, 1.0, 0.7812, 1.0, 0.7812, 0.5, 0.7812, 0.5, 0.7812, 1.0, 0.75, 1.0, 0.75, 0.5, 0.75, 0.5, 0.75, 1.0, 0.7188, 1.0, 0.7188, 0.5, 0.7188, 0.5, 0.7188, 1.0, 0.6875, 1.0, 0.6875, 0.5, 0.6875, 0.5, 0.6875, 1.0, 0.6562, 1.0, 0.6562, 0.5, 0.6562, 0.5, 0.6562, 1.0, 0.625, 1.0, 0.625, 0.5, 0.625, 0.5, 0.625, 1.0, 0.5938, 1.0, 0.5938, 0.5, 0.5938, 0.5, 0.5938, 1.0, 0.5625, 1.0, 0.5625, 0.5, 0.5625, 0.5, 0.5625, 1.0, 0.5312, 1.0, 0.5312, 0.5, 0.5312, 0.5, 0.5312, 1.0, 0.5, 1.0, 0.5, 0.5, 0.5, 0.5, 0.5, 1.0, 0.4688, 1.0, 0.4688, 0.5, 0.4688, 0.5, 0.4688, 1.0, 0.4375, 1.0, 0.4375, 0.5, 0.4375, 0.5, 0.4375, 1.0, 0.4062, 1.0, 0.4062, 0.5, 0.4062, 0.5, 0.4062, 1.0, 0.375, 1.0, 0.375, 0.5, 0.375, 0.5, 0.375, 1.0, 0.3438, 1.0, 0.3438, 0.5, 0.3438, 0.5, 0.3438, 1.0, 0.3125, 1.0, 0.3125, 0.5, 0.3125, 0.5, 0.3125, 1.0, 0.2812, 1.0, 0.2812, 0.5, 0.2812, 0.5, 0.2812, 1.0, 0.25, 1.0, 0.25, 0.5, 0.25, 0.5, 0.25, 1.0, 0.2188, 1.0, 0.2188, 0.5, 0.2188, 0.5, 0.2188, 1.0, 0.1875, 1.0, 0.1875, 0.5, 0.1875, 0.5, 0.1875, 1.0, 0.1562, 1.0, 0.1562, 0.5, 0.1562, 0.5, 0.1562, 1.0, 0.125, 1.0, 0.125, 0.5, 0.125, 0.5, 0.125, 1.0, 0.09375, 1.0, 0.09375, 0.5, 0.09375, 0.5, 0.09375, 1.0, 0.0625, 1.0, 0.0625, 0.5, 0.2968, 0.4854, 0.25, 0.49, 0.2032, 0.4854, 0.1582, 0.4717, 0.1167, 0.4496, 0.08029, 0.4197, 0.05045, 0.3833, 0.02827, 0.3418, 0.01461, 0.2968, 0.01, 0.25, 0.01461, 0.2032, 0.02827, 0.1582, 0.05045, 0.1167, 0.08029, 0.08029, 0.1167, 0.05045, 0.1582, 0.02827, 0.2032, 0.01461, 0.25, 0.01, 0.2968, 0.01461, 0.3418, 0.02827, 0.3833, 0.05045, 0.4197, 0.08029, 0.4496, 0.1167, 0.4717, 0.1582, 0.4854, 0.2032, 0.49, 0.25, 0.4854, 0.2968, 0.4717, 0.3418, 0.4496, 0.3833, 0.4197, 0.4197, 0.3833, 0.4496, 0.3418, 0.4717, 0.0625, 0.5, 0.0625, 1.0, 0.03125, 1.0, 0.03125, 0.5, 0.03125, 0.5, 0.03125, 1.0, 0.0, 1.0, 0.0, 0.5, 0.75, 0.49, 0.7968, 0.4854, 0.8418, 0.4717, 0.8833, 0.4496, 0.9197, 0.4197, 0.9496, 0.3833, 0.9717, 0.3418, 0.9854, 0.2968, 0.99, 0.25, 0.9854, 0.2032, 0.9717, 0.1582, 0.9496, 0.1167, 0.9197, 0.08029, 0.8833, 0.05045, 0.8418, 0.02827, 0.7968, 0.01461, 0.75, 0.01, 0.7032, 0.01461, 0.6582, 0.02827, 0.6167, 0.05045, 0.5803, 0.08029, 0.5504, 0.1167, 0.5283, 0.1582, 0.5146, 0.2032, 0.51, 0.25, 0.5146, 0.2968, 0.5283, 0.3418, 0.5504, 0.3833, 0.5803, 0.4197, 0.6167, 0.4496, 0.6582, 0.4717, 0.7032, 0.4854, 1.0, 0.5, 1.0, 1.0, 0.9688, 1.0, 0.9688, 0.5, 0.9688, 0.5, 0.9688, 1.0, 0.9375, 1.0, 0.9375, 0.5, 0.9375, 0.5, 0.9375, 1.0, 0.9062, 1.0, 0.9062, 0.5, 0.9062, 0.5, 0.9062, 1.0, 0.875, 1.0, 0.875, 0.5, 0.875, 0.5, 0.875, 1.0, 0.8438, 1.0, 0.8438, 0.5, 0.8438, 0.5, 0.8438, 1.0, 0.8125, 1.0, 0.8125, 0.5, 0.8125, 0.5, 0.8125, 1.0, 0.7812, 1.0, 0.7812, 0.5, 0.7812, 0.5, 0.7812, 1.0, 0.75, 1.0, 0.75, 0.5, 0.75, 0.5, 0.75, 1.0, 0.7188, 1.0, 0.7188, 0.5, 0.7188, 0.5, 0.7188, 1.0, 0.6875, 1.0, 0.6875, 0.5, 0.6875, 0.5, 0.6875, 1.0, 0.6562, 1.0, 0.6562, 0.5, 0.6562, 0.5, 0.6562, 1.0, 0.625, 1.0, 0.625, 0.5, 0.625, 0.5, 0.625, 1.0, 0.5938, 1.0, 0.5938, 0.5, 0.5938, 0.5, 0.5938, 1.0, 0.5625, 1.0, 0.5625, 0.5, 0.5625, 0.5, 0.5625, 1.0, 0.5312, 1.0, 0.5312, 0.5, 0.5312, 0.5, 0.5312, 1.0, 0.5, 1.0, 0.5, 0.5, 0.5, 0.5, 0.5, 1.0, 0.4688, 1.0, 0.4688, 0.5, 0.4688, 0.5, 0.4688, 1.0, 0.4375, 1.0, 0.4375, 0.5, 0.4375, 0.5, 0.4375, 1.0, 0.4062, 1.0, 0.4062, 0.5, 0.4062, 0.5, 0.4062, 1.0, 0.375, 1.0, 0.375, 0.5, 0.375, 0.5, 0.375, 1.0, 0.3438, 1.0, 0.3438, 0.5, 0.3438, 0.5, 0.3438, 1.0, 0.3125, 1.0, 0.3125, 0.5, 0.3125, 0.5, 0.3125, 1.0, 0.2812, 1.0, 0.2812, 0.5, 0.2812, 0.5, 0.2812, 1.0, 0.25, 1.0, 0.25, 0.5, 0.25, 0.5, 0.25, 1.0, 0.2188, 1.0, 0.2188, 0.5, 0.2188, 0.5, 0.2188, 1.0, 0.1875, 1.0, 0.1875, 0.5, 0.1875, 0.5, 0.1875, 1.0, 0.1562, 1.0, 0.1562, 0.5, 0.1562, 0.5, 0.1562, 1.0, 0.125, 1.0, 0.125, 0.5, 0.125, 0.5, 0.125, 1.0, 0.09375, 1.0, 0.09375, 0.5, 0.09375, 0.5, 0.09375, 1.0, 0.0625, 1.0, 0.0625, 0.5, 0.2968, 0.4854, 0.25, 0.49, 0.2032, 0.4854, 0.1582, 0.4717, 0.1167, 0.4496, 0.08029, 0.4197, 0.05045, 0.3833, 0.02827, 0.3418, 0.01461, 0.2968, 0.01, 0.25, 0.01461, 0.2032, 0.02827, 0.1582, 0.05045, 0.1167, 0.08029, 0.08029, 0.1167, 0.05045, 0.1582, 0.02827, 0.2032, 0.01461, 0.25, 0.01, 0.2968, 0.01461, 0.3418, 0.02827, 0.3833, 0.05045, 0.4197, 0.08029, 0.4496, 0.1167, 0.4717, 0.1582, 0.4854, 0.2032, 0.49, 0.25, 0.4854, 0.2968, 0.4717, 0.3418, 0.4496, 0.3833, 0.4197, 0.4197, 0.3833, 0.4496, 0.3418, 0.4717, 0.0625, 0.5, 0.0625, 1.0, 0.03125, 1.0, 0.03125, 0.5, 0.03125, 0.5, 0.03125, 1.0, 0.0, 1.0, 0.0, 0.5, 0.75, 0.49, 0.7968, 0.4854, 0.8418, 0.4717, 0.8833, 0.4496, 0.9197, 0.4197, 0.9496, 0.3833, 0.9717, 0.3418, 0.9854, 0.2968, 0.99, 0.25, 0.9854, 0.2032, 0.9717, 0.1582, 0.9496, 0.1167, 0.9197, 0.08029, 0.8833, 0.05045, 0.8418, 0.02827, 0.7968, 0.01461, 0.75, 0.01, 0.7032, 0.01461, 0.6582, 0.02827, 0.6167, 0.05045, 0.5803, 0.08029, 0.5504, 0.1167, 0.5283, 0.1582, 0.5146, 0.2032, 0.51, 0.25, 0.5146, 0.2968, 0.5283, 0.3418, 0.5504, 0.3833, 0.5803, 0.4197, 0.6167, 0.4496, 0.6582, 0.4717, 0.7032, 0.4854, 1.0, 0.5, 1.0, 1.0, 0.9688, 1.0, 0.9688, 0.5, 0.9688, 0.5, 0.9688, 1.0, 0.9375, 1.0, 0.9375, 0.5, 0.9375, 0.5, 0.9375, 1.0, 0.9062, 1.0, 0.9062, 0.5, 0.9062, 0.5, 0.9062, 1.0, 0.875, 1.0, 0.875, 0.5, 0.875, 0.5, 0.875, 1.0, 0.8438, 1.0, 0.8438, 0.5, 0.8438, 0.5, 0.8438, 1.0, 0.8125, 1.0, 0.8125, 0.5, 0.8125, 0.5, 0.8125, 1.0, 0.7812, 1.0, 0.7812, 0.5, 0.7812, 0.5, 0.7812, 1.0, 0.75, 1.0, 0.75, 0.5, 0.75, 0.5, 0.75, 1.0, 0.7188, 1.0, 0.7188, 0.5, 0.7188, 0.5, 0.7188, 1.0, 0.6875, 1.0, 0.6875, 0.5, 0.6875, 0.5, 0.6875, 1.0, 0.6562, 1.0, 0.6562, 0.5, 0.6562, 0.5, 0.6562, 1.0, 0.625, 1.0, 0.625, 0.5, 0.625, 0.5, 0.625, 1.0, 0.5938, 1.0, 0.5938, 0.5, 0.5938, 0.5, 0.5938, 1.0, 0.5625, 1.0, 0.5625, 0.5, 0.5625, 0.5, 0.5625, 1.0, 0.5312, 1.0, 0.5312, 0.5, 0.5312, 0.5, 0.5312, 1.0, 0.5, 1.0, 0.5, 0.5, 0.5, 0.5, 0.5, 1.0, 0.4688, 1.0, 0.4688, 0.5, 0.4688, 0.5, 0.4688, 1.0, 0.4375, 1.0, 0.4375, 0.5, 0.4375, 0.5, 0.4375, 1.0, 0.4062, 1.0, 0.4062, 0.5, 0.4062, 0.5, 0.4062, 1.0, 0.375, 1.0, 0.375, 0.5, 0.375, 0.5, 0.375, 1.0, 0.3438, 1.0, 0.3438, 0.5, 0.3438, 0.5, 0.3438, 1.0, 0.3125, 1.0, 0.3125, 0.5, 0.3125, 0.5, 0.3125, 1.0, 0.2812, 1.0, 0.2812, 0.5, 0.2812, 0.5, 0.2812, 1.0, 0.25, 1.0, 0.25, 0.5, 0.25, 0.5, 0.25, 1.0, 0.2188, 1.0, 0.2188, 0.5, 0.2188, 0.5, 0.2188, 1.0, 0.1875, 1.0, 0.1875, 0.5, 0.1875, 0.5, 0.1875, 1.0, 0.1562, 1.0, 0.1562, 0.5, 0.1562, 0.5, 0.1562, 1.0, 0.125, 1.0, 0.125, 0.5, 0.125, 0.5, 0.125, 1.0, 0.09375, 1.0, 0.09375, 0.5, 0.09375, 0.5, 0.09375, 1.0, 0.0625, 1.0, 0.0625, 0.5, 0.2968, 0.4854, 0.25, 0.49, 0.2032, 0.4854, 0.1582, 0.4717, 0.1167, 0.4496, 0.08029, 0.4197, 0.05045, 0.3833, 0.02827, 0.3418, 0.01461, 0.2968, 0.01, 0.25, 0.01461, 0.2032, 0.02827, 0.1582, 0.05045, 0.1167, 0.08029, 0.08029, 0.1167, 0.05045, 0.1582, 0.02827, 0.2032, 0.01461, 0.25, 0.01, 0.2968, 0.01461, 0.3418, 0.02827, 0.3833, 0.05045, 0.4197, 0.08029, 0.4496, 0.1167, 0.4717, 0.1582, 0.4854, 0.2032, 0.49, 0.25, 0.4854, 0.2968, 0.4717, 0.3418, 0.4496, 0.3833, 0.4197, 0.4197, 0.3833, 0.4496, 0.3418, 0.4717, 0.0625, 0.5, 0.0625, 1.0, 0.03125, 1.0, 0.03125, 0.5, 0.03125, 0.5, 0.03125, 1.0, 0.0, 1.0, 0.0, 0.5, 0.75, 0.49, 0.7968, 0.4854, 0.8418, 0.4717, 0.8833, 0.4496, 0.9197, 0.4197, 0.9496, 0.3833, 0.9717, 0.3418, 0.9854, 0.2968, 0.99, 0.25, 0.9854, 0.2032, 0.9717, 0.1582, 0.9496, 0.1167, 0.9197, 0.08029, 0.8833, 0.05045, 0.8418, 0.02827, 0.7968, 0.01461, 0.75, 0.01, 0.7032, 0.01461, 0.6582, 0.02827, 0.6167, 0.05045, 0.5803, 0.08029, 0.5504, 0.1167, 0.5283, 0.1582, 0.5146, 0.2032, 0.51, 0.25, 0.5146, 0.2968, 0.5283, 0.3418, 0.5504, 0.3833, 0.5803, 0.4197, 0.6167, 0.4496, 0.6582, 0.4717, 0.7032, 0.4854, 0.0, 0.0, 0.0, 1.0, 1.0, 1.0, 1.0, 0.0, 0.0, 0.0, 1.0, 0.0, 1.0, 1.0, 0.0, 1.0, 1.0, 0.0, 1.0, 1.0, 1.0, 1.0, 1.0, 0.0, 0.0, 1.0, 0.0, 0.0, 0.0, 0.0, 0.0, 1.0, 1.0, 1.0, 0.0, 1.0, 0.0, 1.0, 1.0, 1.0, 0.0, 0.0, 1.0, 0.0, 1.0, 0.0, 0.0, 0.0, 0.0, 0.0, 0.0, 1.0, 1.0, 1.0, 1.0, 0.0, 0.0, 0.0, 1.0, 0.0, 1.0, 1.0, 0.0, 1.0, 1.0, 0.0, 1.0, 1.0, 1.0, 1.0, 1.0, 0.0, 0.0, 1.0, 0.0, 0.0, 0.0, 0.0, 0.0, 1.0, 1.0, 1.0, 0.0, 1.0, 0.0, 1.0, 1.0, 1.0, 0.0, 0.0, 1.0, 0.0, 1.0, 0.0, 0.0, 0.0, 1.0, 0.5, 1.0, 1.0, 0.9688, 1.0, 0.9688, 0.5, 0.9688, 0.5, 0.9688, 1.0, 0.9375, 1.0, 0.9375, 0.5, 0.9375, 0.5, 0.9375, 1.0, 0.9062, 1.0, 0.9062, 0.5, 0.9062, 0.5, 0.9062, 1.0, 0.875, 1.0, 0.875, 0.5, 0.875, 0.5, 0.875, 1.0, 0.8438, 1.0, 0.8438, 0.5, 0.8438, 0.5, 0.8438, 1.0, 0.8125, 1.0, 0.8125, 0.5, 0.8125, 0.5, 0.8125, 1.0, 0.7812, 1.0, 0.7812, 0.5, 0.7812, 0.5, 0.7812, 1.0, 0.75, 1.0, 0.75, 0.5, 0.75, 0.5, 0.75, 1.0, 0.7188, 1.0, 0.7188, 0.5, 0.7188, 0.5, 0.7188, 1.0, 0.6875, 1.0, 0.6875, 0.5, 0.6875, 0.5, 0.6875, 1.0, 0.6562, 1.0, 0.6562, 0.5, 0.6562, 0.5, 0.6562, 1.0, 0.625, 1.0, 0.625, 0.5, 0.625, 0.5, 0.625, 1.0, 0.5938, 1.0, 0.5938, 0.5, 0.5938, 0.5, 0.5938, 1.0, 0.5625, 1.0, 0.5625, 0.5, 0.5625, 0.5, 0.5625, 1.0, 0.5312, 1.0, 0.5312, 0.5, 0.5312, 0.5, 0.5312, 1.0, 0.5, 1.0, 0.5, 0.5, 0.5, 0.5, 0.5, 1.0, 0.4688, 1.0, 0.4688, 0.5, 0.4688, 0.5, 0.4688, 1.0, 0.4375, 1.0, 0.4375, 0.5, 0.4375, 0.5, 0.4375, 1.0, 0.4062, 1.0, 0.4062, 0.5, 0.4062, 0.5, 0.4062, 1.0, 0.375, 1.0, 0.375, 0.5, 0.375, 0.5, 0.375, 1.0, 0.3438, 1.0, 0.3438, 0.5, 0.3438, 0.5, 0.3438, 1.0, 0.3125, 1.0, 0.3125, 0.5, 0.3125, 0.5, 0.3125, 1.0, 0.2812, 1.0, 0.2812, 0.5, 0.2812, 0.5, 0.2812, 1.0, 0.25, 1.0, 0.25, 0.5, 0.25, 0.5, 0.25, 1.0, 0.2188, 1.0, 0.2188, 0.5, 0.2188, 0.5, 0.2188, 1.0, 0.1875, 1.0, 0.1875, 0.5, 0.1875, 0.5, 0.1875, 1.0, 0.1562, 1.0, 0.1562, 0.5, 0.1562, 0.5, 0.1562, 1.0, 0.125, 1.0, 0.125, 0.5, 0.125, 0.5, 0.125, 1.0, 0.09375, 1.0, 0.09375, 0.5, 0.09375, 0.5, 0.09375, 1.0, 0.0625, 1.0, 0.0625, 0.5, 0.2968, 0.4854, 0.25, 0.49, 0.2032, 0.4854, 0.1582, 0.4717, 0.1167, 0.4496, 0.08029, 0.4197, 0.05045, 0.3833, 0.02827, 0.3418, 0.01461, 0.2968, 0.01, 0.25, 0.01461, 0.2032, 0.02827, 0.1582, 0.05045, 0.1167, 0.08029, 0.08029, 0.1167, 0.05045, 0.1582, 0.02827, 0.2032, 0.01461, 0.25, 0.01, 0.2968, 0.01461, 0.3418, 0.02827, 0.3833, 0.05045, 0.4197, 0.08029, 0.4496, 0.1167, 0.4717, 0.1582, 0.4854, 0.2032, 0.49, 0.25, 0.4854, 0.2968, 0.4717, 0.3418, 0.4496, 0.3833, 0.4197, 0.4197, 0.3833, 0.4496, 0.3418, 0.4717, 0.0625, 0.5, 0.0625, 1.0, 0.03125, 1.0, 0.03125, 0.5, 0.03125, 0.5, 0.03125, 1.0, 0.0, 1.0, 0.0, 0.5, 0.75, 0.49, 0.7968, 0.4854, 0.8418, 0.4717, 0.8833, 0.4496, 0.9197, 0.4197, 0.9496, 0.3833, 0.9717, 0.3418, 0.9854, 0.2968, 0.99, 0.25, 0.9854, 0.2032, 0.9717, 0.1582, 0.9496, 0.1167, 0.9197, 0.08029, 0.8833, 0.05045, 0.8418, 0.02827, 0.7968, 0.01461, 0.75, 0.01, 0.7032, 0.01461, 0.6582, 0.02827, 0.6167, 0.05045, 0.5803, 0.08029, 0.5504, 0.1167, 0.5283, 0.1582, 0.5146, 0.2032, 0.51, 0.25, 0.5146, 0.2968, 0.5283, 0.3418, 0.5504, 0.3833, 0.5803, 0.4197, 0.6167, 0.4496, 0.6582, 0.4717, 0.7032, 0.4854, 1.0, 0.5, 1.0, 1.0, 0.9688, 1.0, 0.9688, 0.5, 0.9688, 0.5, 0.9688, 1.0, 0.9375, 1.0, 0.9375, 0.5, 0.9375, 0.5, 0.9375, 1.0, 0.9062, 1.0, 0.9062, 0.5, 0.9062, 0.5, 0.9062, 1.0, 0.875, 1.0, 0.875, 0.5, 0.875, 0.5, 0.875, 1.0, 0.8438, 1.0, 0.8438, 0.5, 0.8438, 0.5, 0.8438, 1.0, 0.8125, 1.0, 0.8125, 0.5, 0.8125, 0.5, 0.8125, 1.0, 0.7812, 1.0, 0.7812, 0.5, 0.7812, 0.5, 0.7812, 1.0, 0.75, 1.0, 0.75, 0.5, 0.75, 0.5, 0.75, 1.0, 0.7188, 1.0, 0.7188, 0.5, 0.7188, 0.5, 0.7188, 1.0, 0.6875, 1.0, 0.6875, 0.5, 0.6875, 0.5, 0.6875, 1.0, 0.6562, 1.0, 0.6562, 0.5, 0.6562, 0.5, 0.6562, 1.0, 0.625, 1.0, 0.625, 0.5, 0.625, 0.5, 0.625, 1.0, 0.5938, 1.0, 0.5938, 0.5, 0.5938, 0.5, 0.5938, 1.0, 0.5625, 1.0, 0.5625, 0.5, 0.5625, 0.5, 0.5625, 1.0, 0.5312, 1.0, 0.5312, 0.5, 0.5312, 0.5, 0.5312, 1.0, 0.5, 1.0, 0.5, 0.5, 0.5, 0.5, 0.5, 1.0, 0.4688, 1.0, 0.4688, 0.5, 0.4688, 0.5, 0.4688, 1.0, 0.4375, 1.0, 0.4375, 0.5, 0.4375, 0.5, 0.4375, 1.0, 0.4062, 1.0, 0.4062, 0.5, 0.4062, 0.5, 0.4062, 1.0, 0.375, 1.0, 0.375, 0.5, 0.375, 0.5, 0.375, 1.0, 0.3438, 1.0, 0.3438, 0.5, 0.3438, 0.5, 0.3438, 1.0, 0.3125, 1.0, 0.3125, 0.5, 0.3125, 0.5, 0.3125, 1.0, 0.2812, 1.0, 0.2812, 0.5, 0.2812, 0.5, 0.2812, 1.0, 0.25, 1.0, 0.25, 0.5, 0.25, 0.5, 0.25, 1.0, 0.2188, 1.0, 0.2188, 0.5, 0.2188, 0.5, 0.2188, 1.0, 0.1875, 1.0, 0.1875, 0.5, 0.1875, 0.5, 0.1875, 1.0, 0.1562, 1.0, 0.1562, 0.5, 0.1562, 0.5, 0.1562, 1.0, 0.125, 1.0, 0.125, 0.5, 0.125, 0.5, 0.125, 1.0, 0.09375, 1.0, 0.09375, 0.5, 0.09375, 0.5, 0.09375, 1.0, 0.0625, 1.0, 0.0625, 0.5, 0.2968, 0.4854, 0.25, 0.49, 0.2032, 0.4854, 0.1582, 0.4717, 0.1167, 0.4496, 0.08029, 0.4197, 0.05045, 0.3833, 0.02827, 0.3418, 0.01461, 0.2968, 0.01, 0.25, 0.01461, 0.2032, 0.02827, 0.1582, 0.05045, 0.1167, 0.08029, 0.08029, 0.1167, 0.05045, 0.1582, 0.02827, 0.2032, 0.01461, 0.25, 0.01, 0.2968, 0.01461, 0.3418, 0.02827, 0.3833, 0.05045, 0.4197, 0.08029, 0.4496, 0.1167, 0.4717, 0.1582, 0.4854, 0.2032, 0.49, 0.25, 0.4854, 0.2968, 0.4717, 0.3418, 0.4496, 0.3833, 0.4197, 0.4197, 0.3833, 0.4496, 0.3418, 0.4717, 0.0625, 0.5, 0.0625, 1.0, 0.03125, 1.0, 0.03125, 0.5, 0.03125, 0.5, 0.03125, 1.0, 0.0, 1.0, 0.0, 0.5, 0.75, 0.49, 0.7968, 0.4854, 0.8418, 0.4717, 0.8833, 0.4496, 0.9197, 0.4197, 0.9496, 0.3833, 0.9717, 0.3418, 0.9854, 0.2968, 0.99, 0.25, 0.9854, 0.2032, 0.9717, 0.1582, 0.9496, 0.1167, 0.9197, 0.08029, 0.8833, 0.05045, 0.8418, 0.02827, 0.7968, 0.01461, 0.75, 0.01, 0.7032, 0.01461, 0.6582, 0.02827, 0.6167, 0.05045, 0.5803, 0.08029, 0.5504, 0.1167, 0.5283, 0.1582, 0.5146, 0.2032, 0.51, 0.25, 0.5146, 0.2968, 0.5283, 0.3418, 0.5504, 0.3833, 0.5803, 0.4197, 0.6167, 0.4496, 0.6582, 0.4717, 0.7032, 0.4854])
me_bottom_baseboard_plane_002.materials.append(mat_none_003)
me_bottom_baseboard_plane_002.use_remesh_fix_poles = True
me_bottom_baseboard_plane_002.use_remesh_preserve_attributes = False
me_bottom_baseboard_plane_002.use_mirror_vertex_groups = False
me_bottom_baseboard_plane_002.update()

# ---- objects
ob_robot = bpy.data.objects.new('Robot', me_bottom_baseboard_plane_001)
ob_robot_001 = bpy.data.objects.new('Robot.001', me_bottom_baseboard_plane_002)

# ---- transforms, parenting, visibility, modifiers, constraints
ob_robot.location = (0.0, -0.41, 0.03)
ob_robot.rotation_euler = (1.571, -0.0, -1.571)
ob_robot.lineart.crease_threshold = 0.0
ob_robot_001.location = (0.0, 0.0, 0.03)
ob_robot_001.rotation_euler = (1.571, -0.0, -1.555)
ob_robot_001.lineart.crease_threshold = 0.0

# ---- collection membership
scene.collection.objects.link(ob_robot)
scene.collection.objects.link(ob_robot_001)

# ---- scene / render settings (as saved in the file)
scene.frame_start = 1; scene.frame_end = 240; scene.frame_set(28)
scene.render.engine = 'BLENDER_EEVEE_NEXT'
scene.cycles.use_denoising = False
scene.cycles.samples = 128
scene.cycles.sampling_pattern = 'TABULATED_SOBOL'
scene.cycles.use_adaptive_sampling = False
scene.cycles.use_light_tree = False
scene.view_settings.view_transform = 'Filmic'
bpy.context.view_layer.update()

# ---- added for rendering (the .blend has no active camera and no usable light): camera, sun
cam_auto = bpy.data.cameras.new('AutoCamera')
cam_auto.lens = 50.0
cam_auto.sensor_width = 36.0
cam_auto.clip_end = 1000.0
ob_auto_camera = bpy.data.objects.new('AutoCamera', cam_auto)
scene.collection.objects.link(ob_auto_camera)
ob_auto_camera.location = (0.589294, -0.920403, 0.50224)
ob_auto_camera.rotation_euler = (1.09748, -7.21219e-08, 0.694738)
scene.camera = ob_auto_camera
light_auto_sun = bpy.data.lights.new('AutoSun', 'SUN')
light_auto_sun.energy = 3.0
light_auto_sun.angle = 0.0523599
ob_auto_sun = bpy.data.objects.new('AutoSun', light_auto_sun)
scene.collection.objects.link(ob_auto_sun)
ob_auto_sun.rotation_euler = (0.872665, 0.174533, 0.523599)
bpy.context.view_layer.update()
